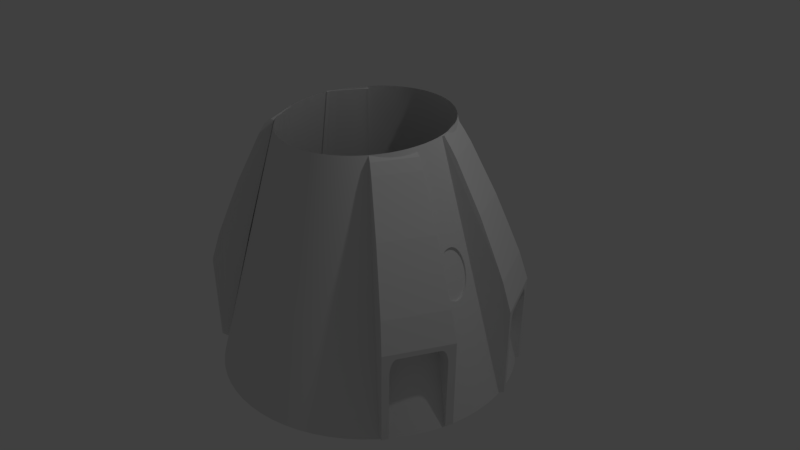 # Source: NewDragon6.blend  (saved by Blender 2.78.0; exported with 4.5.12 LTS)
import bpy
from mathutils import Matrix  # noqa: F401  (used for matrix-valued properties, if any)

bpy.ops.wm.read_factory_settings(use_empty=True)
scene = bpy.context.scene
scene.name = 'Scene'

# ---- collections
col_collection_1 = bpy.data.collections.new('Collection 1'); scene.collection.children.link(col_collection_1)

# ---- materials (node trees are filled in below, after node groups)
mat_material_001 = bpy.data.materials.new('Material.001')
mat_material_001.alpha_threshold = 0.0
mat_material_001.use_transparent_shadow = False
mat_material_001.roughness = 0.5
mat_material_001.line_color = (0.0, 0.0, 0.0, 1.0)
mat_material = bpy.data.materials.new('Material')
mat_material.alpha_threshold = 0.0
mat_material.use_transparent_shadow = False
mat_material.roughness = 0.5
mat_material.line_color = (0.0, 0.0, 0.0, 1.0)

# ---- material node trees

# ---- world
world_world = bpy.data.worlds.new('World'); scene.world = world_world
world_world.color = (0.05088, 0.05088, 0.05088)
world_world.use_sun_shadow = False
world_world.sun_shadow_jitter_overblur = 0.0
world_world.cycles.sampling_method = 'MANUAL'

# ---- cameras
cam_camera = bpy.data.cameras.new('Camera')
cam_camera.clip_end = 100.0
cam_camera.lens = 35.0
cam_camera.sensor_width = 32.0
cam_camera.sensor_height = 18.0
cam_camera.ortho_scale = 7.314
cam_camera.dof.focus_distance = 0.0
cam_camera.dof.aperture_fstop = 128.0

# ---- lights
light_lamp = bpy.data.lights.new('Lamp', 'POINT')
light_lamp.transmission_factor = 0.0
light_lamp.cutoff_distance = 30.0
light_lamp.energy = 100.0
light_lamp.shadow_buffer_clip_start = 1.001
light_lamp.shadow_soft_size = 0.1
light_lamp.shadow_maximum_resolution = 0.006
light_lamp.use_absolute_resolution = True

# ---- meshes
me_cube_003 = bpy.data.meshes.new('Cube.003')
me_cube_003.from_pydata([(-0.9806, -0.7922, -0.6114), (-0.9806, -0.5971, -0.4199), (-0.9806, -0.782, -0.5519), (-0.9806, -0.754, -0.4983), (-0.9806, -0.7108, -0.456), (-0.9806, -0.6568, -0.4289), (-0.9806, 0.5974, -0.4274), (-0.9806, 0.7879, -0.6214), (-0.9806, 0.6569, -0.4372), (-0.9806, 0.7103, -0.465), (-0.9806, 0.7524, -0.5079), (-0.9806, 0.7791, -0.5618), (-0.6114, 1.0, -1.48), (-0.6114, -1.0, -1.48), (-1.09, -1.0, -1.48), (-1.126, 0.998, -1.479), (-1.022, 0.6171, 1.8), (-1.022, -0.6157, 1.8), (-1.222, -0.6057, 1.802), (-1.246, 0.6225, 1.804), (1.082, 1.0, -0.3683), (1.082, -1.0, -0.3512), (-0.9806, 0.7775, -1.48), (-0.9806, -0.8027, -1.48), (0.9264, -0.7108, -0.456), (0.8615, -0.754, -0.4983), (0.7812, -0.782, -0.5519), (0.9683, -0.6568, -0.4289), (0.6919, -0.7922, -0.6114), (0.8664, 0.7524, -0.5079), (0.9312, 0.7103, -0.465), (0.6939, 0.7879, -0.6214), (0.9829, -0.5971, -0.4199), (0.7846, 0.7791, -0.5618), (0.9869, 0.5974, -0.4274), (0.9727, 0.6569, -0.4372), (-0.6114, 0.7775, -1.48), (-0.6114, -0.8027, -1.48), (0.9838, 0.9316, 0.032), (0.9852, -0.9319, 0.0445), (0.6803, 0.8606, 0.4476), (0.6804, -0.8606, 0.4584), (0.3466, 0.7887, 0.8687), (0.3372, -0.7869, 0.8868), (-0.03438, 0.731, 1.206), (-0.04298, -0.7293, 1.221), (-0.4514, 0.6677, 1.577), (-0.4587, -0.6662, 1.588), (-0.9806, 0.6271, -0.4323), (-0.003931, 0.6569, -0.4372), (-0.9806, 0.6836, -0.4511), (-0.02469, 0.7103, -0.465), (-0.9806, 0.7313, -0.4864), (-0.0571, 0.7524, -0.5079), (-0.9806, 0.7658, -0.5348), (-0.09798, 0.7791, -0.5618), (-0.9806, 0.7835, -0.5916), (-0.1433, 0.7879, -0.6214), (0.001141, -0.5971, -0.4199), (-0.9806, -0.6269, -0.4244), (-0.9806, -0.6838, -0.4424), (-0.9806, -0.7324, -0.4772), (-0.9806, -0.768, -0.5251), (-0.9806, -0.7871, -0.5817), (-0.9806, 0.0001589, -0.4237), (-0.6114, -0.9013, -1.48), (-0.8057, 1.0, -1.48), (-0.6835, 0.642, 1.727), (-0.8057, -1.0, -1.48), (-0.6872, -0.6413, 1.732), (-1.0, 2.98e-07, -1.48), (-1.08, -0.8082, 0.1985), (-1.116, 0.8062, 0.2002), (-1.022, 0.0006922, 1.8), (-1.054, 0.6171, 1.8), (-1.054, -0.6157, 1.8), (-1.145, -0.008459, 1.803), (0.2354, 1.0, -0.9243), (0.2354, -1.0, -0.9158), (1.082, -2.384e-07, -0.3598), (-0.9806, -0.01257, -1.48), (0.8213, -0.768, -0.5251), (0.9474, -0.6838, -0.4424), (0.7365, -0.7871, -0.5817), (0.8988, 0.7313, -0.4864), (0.7393, 0.7835, -0.5916), (0.9756, -0.6269, -0.4244), (0.894, -0.7324, -0.4772), (0.8255, 0.7658, -0.5348), (0.952, 0.6836, -0.4511), (0.04129, 0.7827, -1.051), (-0.796, 0.7775, -1.48), (0.9798, 0.6271, -0.4323), (-0.796, -0.8027, -1.48), (0.9849, 0.0001589, -0.4237), (0.04027, -0.7974, -1.046), (-0.9806, 0.7827, -1.051), (-0.006145, -0.6568, -0.4289), (-0.09972, -0.782, -0.5519), (-0.6114, 0.8888, -1.48), (-0.02709, -0.7108, -0.456), (-0.1443, -0.7922, -0.6114), (-0.9806, -0.7974, -1.046), (-0.05955, -0.754, -0.4983), (0.003155, 0.5974, -0.4274), (1.033, 0.9658, -0.1682), (1.034, -0.9659, -0.1534), (0.9845, -0.0001335, 0.03825), (0.832, 0.8961, 0.2398), (0.8328, -0.8963, 0.2514), (0.6803, -3.636e-06, 0.453), (0.5134, 0.8247, 0.6581), (0.5088, -0.8238, 0.6726), (0.3419, 0.0008972, 0.8777), (0.1561, 0.7598, 1.038), (0.1471, -0.7581, 1.054), (-0.03868, 0.0008255, 1.214), (-0.2429, 0.6993, 1.392), (-0.2509, -0.6978, 1.404), (-0.4551, 0.0007048, 1.582), (-0.6854, 0.0003522, 1.73), (-0.2469, 0.0007651, 1.398), (0.1516, 0.0008613, 1.046), (0.5111, 0.0004468, 0.6654), (0.8324, -6.858e-05, 0.2456), (-0.4697, 0.7827, -1.051), (-0.04332, -0.7324, -0.4772), (-0.07963, -0.768, -0.5251), (0.002148, 0.0001589, -0.4237), (-0.01662, -0.6838, -0.4424), (-0.122, -0.7871, -0.5817), (-0.4702, -0.7974, -1.046), (-0.002502, -0.6269, -0.4244), (1.033, -6.688e-05, -0.1608), (-0.99, 1.788e-07, 0.1985), (-1.054, 0.0006925, 1.8), (-0.1207, 0.7835, -0.5916), (-0.07754, 0.7658, -0.5348), (-0.0409, 0.7313, -0.4864), (-0.01431, 0.6836, -0.4511), (-0.000388, 0.6271, -0.4323), (0.8535, 0.9011, 0.2104), (0.8777, -0.9068, 0.1904), (-1.0, 0.2243, -1.48), (-1.194, 0.1519, 1.805), (-0.99, 0.1976, 0.1985), (-1.16, -0.1662, 1.804), (-0.99, -0.1929, 0.1985), (-1.0, -0.2026, -1.48), (-1.0, 0.4047, -1.48), (-1.188, 0.3064, 1.805), (-0.99, 0.3584, 0.1985), (-1.0, -0.3943, -1.48), (-0.99, -0.3636, 0.1985), (-1.149, -0.3186, 1.803), (-1.019, 0.5513, -1.48), (-1.189, 0.4052, 1.804), (-1.009, 0.4991, 0.1985), (-1.195, -0.4504, 1.805), (-1.009, -0.5803, 0.1985), (-1.019, -0.6896, -1.48), (-1.037, 0.7693, -1.48), (-1.226, 0.4991, 1.805), (-1.027, 0.6493, 0.1985), (-1.037, -0.8418, -1.48), (-1.027, -0.6947, 0.1985), (-1.188, -0.5329, 1.803)], [], [(140, 49, 35, 92), (139, 51, 30, 89), (138, 53, 29, 84), (137, 55, 33, 88), (136, 57, 31, 85), (12, 99, 36, 91, 22, 80, 23, 93, 37, 65, 13, 68, 14, 164, 160, 152, 148, 70, 143, 149, 155, 161, 15, 66), (135, 76, 146, 154, 158, 166, 18, 75), (12, 77, 20, 79, 21, 78, 13, 65, 37, 95, 28, 83, 26, 81, 25, 87, 24, 82, 27, 86, 32, 94, 34, 92, 35, 89, 30, 84, 29, 88, 33, 85, 31, 90, 36, 99), (13, 78, 21, 106, 39, 142, 71, 14, 68), (134, 76, 144, 145), (16, 67, 46, 117, 44, 114, 42, 111, 40, 108, 141, 72, 19, 74), (133, 105, 38, 107), (22, 96, 7, 56, 11, 54, 10, 52, 9, 50, 8, 48, 6, 64, 1, 59, 5, 60, 4, 61, 3, 62, 2, 63, 0, 102, 23, 80), (132, 59, 1, 58), (131, 101, 28, 95), (130, 63, 2, 98), (129, 60, 5, 97), (128, 64, 6, 104), (127, 62, 3, 103), (126, 61, 4, 100), (125, 96, 22, 91), (124, 108, 40, 110), (123, 111, 42, 113), (122, 114, 44, 116), (121, 117, 46, 119), (120, 67, 16, 73), (69, 120, 73, 17), (47, 119, 120, 69), (119, 46, 67, 120), (118, 121, 119, 47), (45, 116, 121, 118), (116, 44, 117, 121), (115, 122, 116, 45), (43, 113, 122, 115), (113, 42, 114, 122), (112, 123, 113, 43), (41, 110, 123, 112), (110, 40, 111, 123), (109, 124, 110, 41), (39, 107, 124, 109, 142), (107, 38, 141, 108, 124), (90, 125, 91, 36), (31, 57, 125, 90), (57, 7, 96, 125), (87, 126, 100, 24), (25, 103, 126, 87), (103, 3, 61, 126), (81, 127, 103, 25), (26, 98, 127, 81), (98, 2, 62, 127), (94, 128, 104, 34), (32, 58, 128, 94), (58, 1, 64, 128), (82, 129, 97, 27), (24, 100, 129, 82), (100, 4, 60, 129), (83, 130, 98, 26), (28, 101, 130, 83), (101, 0, 63, 130), (93, 131, 95, 37), (23, 102, 131, 93), (102, 0, 101, 131), (86, 132, 58, 32), (27, 97, 132, 86), (97, 5, 59, 132), (106, 133, 107, 39), (21, 79, 133, 106), (79, 20, 105, 133), (70, 134, 145, 143), (14, 71, 165, 164), (71, 18, 166, 165), (73, 135, 75, 17), (16, 74, 135, 73), (74, 19, 162, 156, 150, 144, 76, 135), (55, 136, 85, 33), (11, 56, 136, 55), (56, 7, 57, 136), (53, 137, 88, 29), (10, 54, 137, 53), (54, 11, 55, 137), (51, 138, 84, 30), (9, 52, 138, 51), (52, 10, 53, 138), (49, 139, 89, 35), (8, 50, 139, 49), (50, 9, 51, 139), (104, 140, 92, 34), (6, 48, 140, 104), (48, 8, 49, 140), (72, 141, 38, 105, 20, 77, 12, 66, 15), (71, 142, 109, 41, 112, 43, 115, 45, 118, 47, 69, 17, 75, 18), (145, 144, 150, 151), (143, 145, 151, 149), (147, 146, 76, 134), (148, 147, 134, 70), (151, 150, 156, 157), (149, 151, 157, 155), (153, 154, 146, 147), (152, 153, 147, 148), (155, 157, 163, 161), (157, 156, 162, 163), (159, 158, 154, 153), (160, 159, 153, 152), (163, 162, 19, 72), (161, 163, 72, 15), (165, 166, 158, 159), (164, 165, 159, 160)])
me_cube_003.materials.append(mat_material_001)
me_cube_003.use_remesh_preserve_volume = False
me_cube_003.use_remesh_preserve_attributes = False
me_cube_003.use_mirror_vertex_groups = False
me_cube_003.update()
me_cube_002 = bpy.data.meshes.new('Cube.002')
me_cube_002.from_pydata([(-0.9806, -0.7922, -0.6114), (-0.9806, -0.5971, -0.4199), (-0.9806, -0.782, -0.5519), (-0.9806, -0.754, -0.4983), (-0.9806, -0.7108, -0.456), (-0.9806, -0.6568, -0.4289), (-0.9806, 0.5974, -0.4274), (-0.9806, 0.7879, -0.6214), (-0.9806, 0.6569, -0.4372), (-0.9806, 0.7103, -0.465), (-0.9806, 0.7524, -0.5079), (-0.9806, 0.7791, -0.5618), (-0.6114, 1.0, -1.48), (-0.6114, -1.0, -1.48), (-1.09, -1.0, -1.48), (-1.09, 1.0, -1.48), (-1.022, 0.6171, 1.8), (-1.022, -0.6157, 1.8), (-1.176, -0.6157, 1.8), (-1.176, 0.6171, 1.8), (1.082, 1.0, -0.3683), (1.082, -1.0, -0.3512), (-0.9806, 0.7775, -1.48), (-0.9806, -0.8027, -1.48), (0.9264, -0.7108, -0.456), (0.8615, -0.754, -0.4983), (0.7812, -0.782, -0.5519), (0.9683, -0.6568, -0.4289), (0.6919, -0.7922, -0.6114), (0.8664, 0.7524, -0.5079), (0.9312, 0.7103, -0.465), (0.6939, 0.7879, -0.6214), (0.9829, -0.5971, -0.4199), (0.7846, 0.7791, -0.5618), (0.9869, 0.5974, -0.4274), (0.9727, 0.6569, -0.4372), (-0.6114, 0.7775, -1.48), (-0.6114, -0.8027, -1.48), (0.9838, 0.9316, 0.032), (0.9852, -0.9319, 0.0445), (0.6803, 0.8606, 0.4476), (0.6804, -0.8606, 0.4584), (0.3466, 0.7887, 0.8687), (0.3372, -0.7869, 0.8868), (-0.03438, 0.731, 1.206), (-0.04298, -0.7293, 1.221), (-0.4514, 0.6677, 1.577), (-0.4587, -0.6662, 1.588), (-0.9806, 0.6271, -0.4323), (-0.003931, 0.6569, -0.4372), (-0.9806, 0.6836, -0.4511), (-0.02469, 0.7103, -0.465), (-0.9806, 0.7313, -0.4864), (-0.0571, 0.7524, -0.5079), (-0.9806, 0.7658, -0.5348), (-0.09798, 0.7791, -0.5618), (-0.9806, 0.7835, -0.5916), (-0.1433, 0.7879, -0.6214), (0.001141, -0.5971, -0.4199), (-0.9806, -0.6269, -0.4244), (-0.9806, -0.6838, -0.4424), (-0.9806, -0.7324, -0.4772), (-0.9806, -0.768, -0.5251), (-0.9806, -0.7871, -0.5817), (-0.9806, 0.0001589, -0.4237), (-0.6114, -0.9013, -1.48), (-0.8057, 1.0, -1.48), (-0.6835, 0.642, 1.727), (-0.8057, -1.0, -1.48), (-0.6872, -0.6413, 1.732), (-1.0, 2.98e-07, -1.48), (-1.08, -0.8082, 0.1985), (-1.08, 0.8082, 0.1985), (-1.022, 0.0006922, 1.8), (-1.054, 0.6171, 1.8), (-1.054, -0.6157, 1.8), (-1.087, 0.0006927, 1.8), (0.2354, 1.0, -0.9243), (0.2354, -1.0, -0.9158), (1.082, -2.384e-07, -0.3598), (-0.9806, -0.01257, -1.48), (0.8213, -0.768, -0.5251), (0.9474, -0.6838, -0.4424), (0.7365, -0.7871, -0.5817), (0.8988, 0.7313, -0.4864), (0.7393, 0.7835, -0.5916), (0.9756, -0.6269, -0.4244), (0.894, -0.7324, -0.4772), (0.8255, 0.7658, -0.5348), (0.952, 0.6836, -0.4511), (0.04129, 0.7827, -1.051), (-0.796, 0.7775, -1.48), (0.9798, 0.6271, -0.4323), (-0.796, -0.8027, -1.48), (0.9849, 0.0001589, -0.4237), (0.04027, -0.7974, -1.046), (-0.9806, 0.7827, -1.051), (-0.006145, -0.6568, -0.4289), (-0.09972, -0.782, -0.5519), (-0.6114, 0.8888, -1.48), (-0.02709, -0.7108, -0.456), (-0.1443, -0.7922, -0.6114), (-0.9806, -0.7974, -1.046), (-0.05955, -0.754, -0.4983), (0.003155, 0.5974, -0.4274), (1.033, 0.9658, -0.1682), (1.034, -0.9659, -0.1534), (0.9845, -0.0001335, 0.03825), (0.832, 0.8961, 0.2398), (0.8328, -0.8963, 0.2514), (0.6803, -3.636e-06, 0.453), (0.5134, 0.8247, 0.6581), (0.5088, -0.8238, 0.6726), (0.3419, 0.0008972, 0.8777), (0.1561, 0.7598, 1.038), (0.1471, -0.7581, 1.054), (-0.03868, 0.0008255, 1.214), (-0.2429, 0.6993, 1.392), (-0.2509, -0.6978, 1.404), (-0.4551, 0.0007048, 1.582), (-0.6854, 0.0003522, 1.73), (-0.2469, 0.0007651, 1.398), (0.1516, 0.0008613, 1.046), (0.5111, 0.0004468, 0.6654), (0.8324, -6.858e-05, 0.2456), (-0.4697, 0.7827, -1.051), (-0.04332, -0.7324, -0.4772), (-0.07963, -0.768, -0.5251), (0.002148, 0.0001589, -0.4237), (-0.01662, -0.6838, -0.4424), (-0.122, -0.7871, -0.5817), (-0.4702, -0.7974, -1.046), (-0.002502, -0.6269, -0.4244), (1.033, -6.688e-05, -0.1608), (-0.99, 1.788e-07, 0.1985), (-1.054, 0.0006925, 1.8), (-0.1207, 0.7835, -0.5916), (-0.07754, 0.7658, -0.5348), (-0.0409, 0.7313, -0.4864), (-0.01431, 0.6836, -0.4511), (-0.000388, 0.6271, -0.4323), (0.8535, 0.9011, 0.2104), (0.8777, -0.9068, 0.1904), (-1.0, 0.2243, -1.48), (-1.087, 0.1716, 1.8), (-0.99, 0.1976, 0.1985), (-1.087, -0.1824, 1.8), (-0.99, -0.1929, 0.1985), (-1.0, -0.2026, -1.48), (-1.0, 0.4047, -1.48), (-1.087, 0.3129, 1.8), (-0.99, 0.3584, 0.1985), (-1.0, -0.3943, -1.48), (-0.99, -0.3636, 0.1985), (-1.087, -0.3323, 1.8), (-1.019, 0.5513, -1.48), (-1.105, 0.4476, 1.8), (-1.009, 0.4991, 0.1985), (-1.105, -0.4703, 1.8), (-1.009, -0.5803, 0.1985), (-1.019, -0.6896, -1.48), (-1.037, 0.7693, -1.48), (-1.124, 0.5299, 1.8), (-1.027, 0.6493, 0.1985), (-1.037, -0.8418, -1.48), (-1.027, -0.6947, 0.1985), (-1.124, -0.547, 1.8)], [], [(140, 49, 35, 92), (139, 51, 30, 89), (138, 53, 29, 84), (137, 55, 33, 88), (136, 57, 31, 85), (12, 99, 36, 91, 22, 80, 23, 93, 37, 65, 13, 68, 14, 164, 160, 152, 148, 70, 143, 149, 155, 161, 15, 66), (135, 76, 146, 154, 158, 166, 18, 75), (12, 77, 20, 79, 21, 78, 13, 65, 37, 95, 28, 83, 26, 81, 25, 87, 24, 82, 27, 86, 32, 94, 34, 92, 35, 89, 30, 84, 29, 88, 33, 85, 31, 90, 36, 99), (13, 78, 21, 106, 39, 142, 71, 14, 68), (134, 76, 144, 145), (16, 67, 46, 117, 44, 114, 42, 111, 40, 108, 141, 72, 19, 74), (133, 105, 38, 107), (22, 96, 7, 56, 11, 54, 10, 52, 9, 50, 8, 48, 6, 64, 1, 59, 5, 60, 4, 61, 3, 62, 2, 63, 0, 102, 23, 80), (132, 59, 1, 58), (131, 101, 28, 95), (130, 63, 2, 98), (129, 60, 5, 97), (128, 64, 6, 104), (127, 62, 3, 103), (126, 61, 4, 100), (125, 96, 22, 91), (124, 108, 40, 110), (123, 111, 42, 113), (122, 114, 44, 116), (121, 117, 46, 119), (120, 67, 16, 73), (69, 120, 73, 17), (47, 119, 120, 69), (119, 46, 67, 120), (118, 121, 119, 47), (45, 116, 121, 118), (116, 44, 117, 121), (115, 122, 116, 45), (43, 113, 122, 115), (113, 42, 114, 122), (112, 123, 113, 43), (41, 110, 123, 112), (110, 40, 111, 123), (109, 124, 110, 41), (39, 107, 124, 109, 142), (107, 38, 141, 108, 124), (90, 125, 91, 36), (31, 57, 125, 90), (57, 7, 96, 125), (87, 126, 100, 24), (25, 103, 126, 87), (103, 3, 61, 126), (81, 127, 103, 25), (26, 98, 127, 81), (98, 2, 62, 127), (94, 128, 104, 34), (32, 58, 128, 94), (58, 1, 64, 128), (82, 129, 97, 27), (24, 100, 129, 82), (100, 4, 60, 129), (83, 130, 98, 26), (28, 101, 130, 83), (101, 0, 63, 130), (93, 131, 95, 37), (23, 102, 131, 93), (102, 0, 101, 131), (86, 132, 58, 32), (27, 97, 132, 86), (97, 5, 59, 132), (106, 133, 107, 39), (21, 79, 133, 106), (79, 20, 105, 133), (70, 134, 145, 143), (14, 71, 165, 164), (71, 18, 166, 165), (73, 135, 75, 17), (16, 74, 135, 73), (74, 19, 162, 156, 150, 144, 76, 135), (55, 136, 85, 33), (11, 56, 136, 55), (56, 7, 57, 136), (53, 137, 88, 29), (10, 54, 137, 53), (54, 11, 55, 137), (51, 138, 84, 30), (9, 52, 138, 51), (52, 10, 53, 138), (49, 139, 89, 35), (8, 50, 139, 49), (50, 9, 51, 139), (104, 140, 92, 34), (6, 48, 140, 104), (48, 8, 49, 140), (72, 141, 38, 105, 20, 77, 12, 66, 15), (71, 142, 109, 41, 112, 43, 115, 45, 118, 47, 69, 17, 75, 18), (145, 144, 150, 151), (143, 145, 151, 149), (147, 146, 76, 134), (148, 147, 134, 70), (151, 150, 156, 157), (149, 151, 157, 155), (153, 154, 146, 147), (152, 153, 147, 148), (155, 157, 163, 161), (157, 156, 162, 163), (159, 158, 154, 153), (160, 159, 153, 152), (163, 162, 19, 72), (161, 163, 72, 15), (165, 166, 158, 159), (164, 165, 159, 160)])
me_cube_002.materials.append(mat_material_001)
me_cube_002.use_remesh_preserve_volume = False
me_cube_002.use_remesh_preserve_attributes = False
me_cube_002.use_mirror_vertex_groups = False
me_cube_002.update()
me_cone = bpy.data.meshes.new('Cone')
me_cone.from_pydata([(-0.7399, 1.183, 0.362), (0.0004848, 1.381, 0.3816), (0.04216, 1.383, 0.3755), (0.08223, 1.387, 0.3574), (0.1192, 1.395, 0.3279), (0.1515, 1.405, 0.2883), (0.1781, 1.418, 0.2401), (0.1978, 1.432, 0.1851), (0.21, 1.447, 0.1253), (0.2141, 1.463, 0.06323), (0.21, 1.48, 0.001127), (0.1978, 1.495, -0.05859), (0.1781, 1.509, -0.1136), (0.1515, 1.522, -0.1619), (0.1192, 1.532, -0.2015), (0.08223, 1.54, -0.2309), (0.04216, 1.544, -0.249), (0.0004848, 1.546, -0.2551), (-0.04119, 1.544, -0.249), (-0.08126, 1.54, -0.2309), (-0.1182, 1.532, -0.2015), (-0.1506, 1.522, -0.1619), (-0.1771, 1.509, -0.1136), (-0.1969, 1.495, -0.05859), (-0.209, 1.48, 0.001127), (-0.2131, 1.463, 0.06323), (-0.209, 1.447, 0.1253), (-0.1969, 1.432, 0.1851), (-0.1771, 1.418, 0.2401), (-0.1506, 1.405, 0.2883), (-0.1182, 1.395, 0.3279), (-0.08126, 1.387, 0.3574), (-0.04119, 1.383, 0.3755), (-0.7054, 1.206, 0.3559), (-0.6739, 1.231, 0.3379), (-0.6466, 1.257, 0.3086), (-0.6246, 1.283, 0.2691), (-0.6088, 1.308, 0.221), (-0.5997, 1.331, 0.166), (-0.5977, 1.351, 0.1064), (-0.6029, 1.367, 0.04446), (-0.6151, 1.379, -0.01754), (-0.6337, 1.386, -0.07716), (-0.6582, 1.389, -0.1321), (-0.6875, 1.385, -0.1803), (-0.7205, 1.377, -0.2199), (-0.756, 1.364, -0.2493), (-0.7925, 1.347, -0.2674), (-0.8288, 1.327, -0.2735), (-0.8633, 1.303, -0.2675), (-0.8948, 1.278, -0.2494), (-0.9221, 1.252, -0.2201), (-0.944, 1.226, -0.1806), (-0.9599, 1.201, -0.1325), (-0.9689, 1.178, -0.07758), (-0.9709, 1.158, -0.01798), (-0.9657, 1.142, 0.04401), (-0.9536, 1.13, 0.106), (-0.9349, 1.123, 0.1656), (-0.9105, 1.121, 0.2206), (-0.8812, 1.124, 0.2688), (-0.8482, 1.132, 0.3083), (-0.8127, 1.145, 0.3377), (-0.7761, 1.162, 0.3559), (0.7306, 1.182, 0.362), (0.7677, 1.163, 0.3559), (0.8049, 1.148, 0.3379), (0.841, 1.136, 0.3086), (0.8744, 1.129, 0.2691), (0.9039, 1.127, 0.221), (0.9283, 1.13, 0.166), (0.9467, 1.138, 0.1064), (0.9585, 1.151, 0.04446), (0.9631, 1.167, -0.01754), (0.9604, 1.187, -0.07716), (0.9505, 1.209, -0.1321), (0.9337, 1.233, -0.1803), (0.9108, 1.259, -0.2199), (0.8825, 1.283, -0.2493), (0.85, 1.307, -0.2674), (0.8145, 1.329, -0.2735), (0.7774, 1.348, -0.2675), (0.7401, 1.364, -0.2494), (0.7041, 1.375, -0.2201), (0.6707, 1.382, -0.1806), (0.6412, 1.384, -0.1325), (0.6168, 1.381, -0.07758), (0.5983, 1.373, -0.01798), (0.5866, 1.361, 0.04401), (0.582, 1.344, 0.106), (0.5847, 1.325, 0.1656), (0.5946, 1.302, 0.2206), (0.6114, 1.278, 0.2688), (0.6343, 1.253, 0.3083), (0.6626, 1.228, 0.3377), (0.6951, 1.204, 0.3559), (1.381, -0.01359, 0.3704), (1.383, -0.05526, 0.3643), (1.388, -0.09533, 0.3463), (1.396, -0.1323, 0.3169), (1.407, -0.1646, 0.2774), (1.42, -0.1912, 0.2293), (1.435, -0.2109, 0.1744), (1.45, -0.2231, 0.1148), (1.467, -0.2272, 0.05282), (1.484, -0.2231, -0.009178), (1.499, -0.2109, -0.0688), (1.514, -0.1912, -0.1238), (1.527, -0.1646, -0.1719), (1.537, -0.1322, -0.2115), (1.545, -0.0953, -0.2409), (1.549, -0.05523, -0.259), (1.551, -0.01356, -0.2652), (1.549, 0.02811, -0.2591), (1.544, 0.06818, -0.2411), (1.536, 0.1051, -0.2117), (1.525, 0.1375, -0.1723), (1.512, 0.164, -0.1241), (1.498, 0.1838, -0.06922), (1.482, 0.1959, -0.00962), (1.465, 0.2, 0.05237), (1.449, 0.1959, 0.1144), (1.433, 0.1838, 0.174), (1.418, 0.164, 0.2289), (1.406, 0.1375, 0.2771), (1.395, 0.1051, 0.3167), (1.388, 0.06815, 0.3461), (1.383, 0.02808, 0.3642), (-1.379, -0.008377, 0.3704), (-1.383, 0.03317, 0.3643), (-1.39, 0.07296, 0.3463), (-1.399, 0.1095, 0.3169), (-1.412, 0.1413, 0.2774), (-1.426, 0.1673, 0.2293), (-1.441, 0.1863, 0.1744), (-1.458, 0.1977, 0.1148), (-1.475, 0.201, 0.05282), (-1.491, 0.1962, -0.009178), (-1.506, 0.1833, -0.0688), (-1.52, 0.1629, -0.1238), (-1.531, 0.1358, -0.1719), (-1.54, 0.103, -0.2115), (-1.546, 0.06572, -0.2409), (-1.549, 0.02548, -0.259), (-1.549, -0.01622, -0.2652), (-1.545, -0.05776, -0.2591), (-1.538, -0.09756, -0.2411), (-1.528, -0.1341, -0.2117), (-1.516, -0.1659, -0.1723), (-1.502, -0.1919, -0.1241), (-1.486, -0.2109, -0.06922), (-1.47, -0.2223, -0.00962), (-1.453, -0.2256, 0.05237), (-1.437, -0.2208, 0.1144), (-1.422, -0.2079, 0.174), (-1.408, -0.1875, 0.2289), (-1.396, -0.1604, 0.2771), (-1.388, -0.1276, 0.3167), (-1.382, -0.09031, 0.3461), (-1.379, -0.05007, 0.3642), (0.0, 1.95, -1.65), (0.1911, 1.941, -1.65), (0.3804, 1.913, -1.65), (0.5661, 1.866, -1.65), (0.7462, 1.802, -1.65), (0.9192, 1.72, -1.65), (1.083, 1.621, -1.65), (1.237, 1.507, -1.65), (1.379, 1.379, -1.65), (1.507, 1.237, -1.65), (1.621, 1.083, -1.65), (1.72, 0.9192, -1.65), (1.802, 0.7462, -1.65), (1.866, 0.5661, -1.65), (1.913, 0.3804, -1.65), (1.941, 0.1911, -1.65), (1.95, -3.177e-07, -1.65), (1.941, -0.1911, -1.65), (1.913, -0.3804, -1.65), (1.866, -0.5661, -1.65), (1.802, -0.7462, -1.65), (1.72, -0.9192, -1.65), (1.621, -1.083, -1.65), (1.507, -1.237, -1.65), (1.379, -1.379, -1.65), (1.237, -1.507, -1.65), (1.083, -1.621, -1.65), (0.9192, -1.72, -1.65), (0.7462, -1.802, -1.65), (0.5661, -1.866, -1.65), (0.3804, -1.913, -1.65), (0.1911, -1.941, -1.65), (-1.565e-06, -1.95, -1.65), (-0.1911, -1.941, -1.65), (-0.3804, -1.913, -1.65), (-0.5661, -1.866, -1.65), (-0.7462, -1.802, -1.65), (-0.9192, -1.72, -1.65), (-1.083, -1.621, -1.65), (-1.237, -1.507, -1.65), (-1.379, -1.379, -1.65), (-1.507, -1.237, -1.65), (-1.621, -1.083, -1.65), (-1.72, -0.9192, -1.65), (-1.802, -0.7462, -1.65), (-1.866, -0.5661, -1.65), (-1.913, -0.3804, -1.65), (-1.941, -0.1911, -1.65), (-1.95, -9.066e-07, -1.65), (-1.941, 0.1911, -1.65), (-1.913, 0.3804, -1.65), (-1.866, 0.5661, -1.65), (-1.802, 0.7462, -1.65), (-1.72, 0.9192, -1.65), (-1.621, 1.083, -1.65), (-1.507, 1.237, -1.65), (-1.379, 1.379, -1.65), (-1.237, 1.507, -1.65), (-1.083, 1.621, -1.65), (-0.9192, 1.72, -1.65), (-0.7462, 1.802, -1.65), (-0.5661, 1.866, -1.65), (-0.3804, 1.913, -1.65), (-0.1911, 1.941, -1.65), (0.2948, 1.482, 0.01075), (0.4387, 1.446, 0.01075), (0.5783, 1.396, 0.01075), (1.069, 1.069, 0.01075), (1.168, 0.9586, 0.01075), (1.256, 0.8395, 0.01075), (1.333, 0.7123, 0.01075), (1.396, 0.5783, 0.01075), (1.446, 0.4387, 0.01075), (1.482, 0.2948, 0.01075), (1.482, -0.2948, 0.01075), (1.446, -0.4387, 0.01075), (1.396, -0.5783, 0.01075), (1.333, -0.7123, 0.01075), (1.256, -0.8395, 0.01075), (1.168, -0.9586, 0.01075), (1.069, -1.069, 0.01075), (0.9586, -1.168, 0.01075), (0.8395, -1.256, 0.01075), (0.7123, -1.333, 0.01075), (0.5783, -1.396, 0.01075), (0.4387, -1.446, 0.01075), (0.2948, -1.482, 0.01075), (0.1481, -1.504, 0.01075), (-1.223e-06, -1.511, 0.01075), (-0.1481, -1.504, 0.01075), (-0.2948, -1.482, 0.01075), (-0.4387, -1.446, 0.01075), (-0.5783, -1.396, 0.01075), (-0.7123, -1.333, 0.01075), (-0.8395, -1.256, 0.01075), (-0.9586, -1.168, 0.01075), (-1.069, -1.069, 0.01075), (-1.168, -0.9586, 0.01075), (-1.256, -0.8395, 0.01075), (-1.333, -0.7123, 0.01075), (-1.396, -0.5783, 0.01075), (-1.446, -0.4387, 0.01075), (-1.482, -0.2948, 0.01075), (-1.482, 0.2948, 0.01075), (-1.446, 0.4387, 0.01075), (-1.396, 0.5783, 0.01075), (-1.333, 0.7123, 0.01075), (-1.256, 0.8395, 0.01075), (-1.168, 0.9586, 0.01075), (-1.069, 1.069, 0.01075), (-0.5783, 1.396, 0.01075), (-0.4387, 1.446, 0.01075), (-0.2948, 1.482, 0.01075), (-1.956e-08, 1.119, 1.493), (0.1097, 1.114, 1.493), (0.2184, 1.098, 1.493), (0.3249, 1.071, 1.493), (0.4284, 1.034, 1.493), (0.5277, 0.9872, 1.493), (0.6219, 0.9308, 1.493), (0.7101, 0.8653, 1.493), (0.7915, 0.7915, 1.493), (0.8653, 0.7101, 1.493), (0.9308, 0.6219, 1.493), (0.9872, 0.5277, 1.493), (1.034, 0.4284, 1.493), (1.071, 0.3249, 1.493), (1.098, 0.2184, 1.493), (1.114, 0.1097, 1.493), (1.119, -1.917e-07, 1.493), (1.114, -0.1097, 1.493), (1.098, -0.2184, 1.493), (1.071, -0.3249, 1.493), (1.034, -0.4284, 1.493), (0.9872, -0.5277, 1.493), (0.9308, -0.6219, 1.493), (0.8653, -0.7101, 1.493), (0.7915, -0.7915, 1.493), (0.7101, -0.8653, 1.493), (0.6219, -0.9308, 1.493), (0.5277, -0.9872, 1.493), (0.4284, -1.034, 1.493), (0.3249, -1.071, 1.493), (0.2184, -1.098, 1.493), (0.1097, -1.114, 1.493), (-9.181e-07, -1.119, 1.493), (-0.1097, -1.114, 1.493), (-0.2184, -1.098, 1.493), (-0.3249, -1.071, 1.493), (-0.4284, -1.034, 1.493), (-0.5277, -0.9872, 1.493), (-0.6219, -0.9308, 1.493), (-0.7101, -0.8653, 1.493), (-0.7915, -0.7915, 1.493), (-0.8653, -0.7101, 1.493), (-0.9308, -0.6219, 1.493), (-0.9872, -0.5277, 1.493), (-1.034, -0.4284, 1.493), (-1.071, -0.3249, 1.493), (-1.098, -0.2184, 1.493), (-1.114, -0.1097, 1.493), (-1.119, -5.297e-07, 1.493), (-1.114, 0.1097, 1.493), (-1.098, 0.2184, 1.493), (-1.071, 0.3249, 1.493), (-1.034, 0.4284, 1.493), (-0.9872, 0.5277, 1.493), (-0.9308, 0.6219, 1.493), (-0.8653, 0.7101, 1.493), (-0.7915, 0.7915, 1.493), (-0.7101, 0.8653, 1.493), (-0.6219, 0.9308, 1.493), (-0.5277, 0.9872, 1.493), (-0.4284, 1.034, 1.493), (-0.3249, 1.071, 1.493), (-0.2184, 1.098, 1.493), (-0.1097, 1.114, 1.493), (-2.062e-08, 1.075, 1.663), (0.1053, 1.069, 1.663), (0.2096, 1.054, 1.663), (0.312, 1.029, 1.661), (0.4115, 0.9935, 1.66), (0.5072, 0.949, 1.657), (0.5983, 0.8954, 1.654), (0.6838, 0.8332, 1.65), (0.763, 0.763, 1.646), (0.8351, 0.6853, 1.641), (0.8994, 0.601, 1.636), (0.9553, 0.5106, 1.63), (1.002, 0.4152, 1.624), (1.04, 0.3154, 1.617), (1.067, 0.2123, 1.61), (1.085, 0.1069, 1.603), (1.092, -1.875e-07, 1.596), (1.089, -0.1072, 1.589), (1.075, -0.2138, 1.582), (1.051, -0.3187, 1.574), (1.016, -0.4209, 1.567), (0.9716, -0.5193, 1.56), (0.9174, -0.613, 1.554), (0.8542, -0.7011, 1.547), (0.7825, -0.7825, 1.541), (0.703, -0.8566, 1.536), (0.6163, -0.9224, 1.531), (0.5235, -0.9794, 1.527), (0.4254, -1.027, 1.523), (0.3229, -1.064, 1.52), (0.2171, -1.092, 1.517), (0.1091, -1.108, 1.516), (-9.137e-07, -1.114, 1.515), (-0.1092, -1.108, 1.514), (-0.2173, -1.092, 1.515), (-0.3232, -1.065, 1.516), (-0.4259, -1.028, 1.518), (-0.5243, -0.9808, 1.521), (-0.6174, -0.924, 1.524), (-0.7043, -0.8582, 1.528), (-0.7842, -0.7842, 1.532), (-0.8562, -0.7027, 1.538), (-0.9197, -0.6145, 1.543), (-0.9741, -0.5207, 1.549), (-1.019, -0.422, 1.556), (-1.054, -0.3196, 1.562), (-1.078, -0.2144, 1.569), (-1.092, -0.1076, 1.577), (-1.095, -5.188e-07, 1.584), (-1.088, 0.1072, 1.591), (-1.071, 0.213, 1.598), (-1.043, 0.3163, 1.606), (-1.005, 0.4163, 1.613), (-0.9578, 0.512, 1.619), (-0.9016, 0.6024, 1.626), (-0.837, 0.6869, 1.632), (-0.7645, 0.7645, 1.638), (-0.6851, 0.8347, 1.643), (-0.5992, 0.8968, 1.647), (-0.5079, 0.9503, 1.652), (-0.412, 0.9946, 1.655), (-0.3123, 1.029, 1.658), (-0.2098, 1.055, 1.66), (-0.1054, 1.07, 1.662), (0.1379, 1.4, 0.4051), (0.2745, 1.38, 0.4051), (0.4084, 1.346, 0.4051), (0.5384, 1.3, 0.4051), (0.6632, 1.241, 0.4051), (0.7816, 1.17, 0.4051), (0.8925, 1.088, 0.4051), (0.9948, 0.9948, 0.4051), (1.088, 0.8925, 0.4051), (1.17, 0.7816, 0.4051), (1.241, 0.6632, 0.4051), (1.3, 0.5384, 0.4051), (1.346, 0.4084, 0.4051), (1.38, 0.2745, 0.4051), (1.4, 0.1379, 0.4051), (1.407, -2.353e-07, 0.4051), (1.4, -0.1379, 0.4051), (1.38, -0.2745, 0.4051), (1.346, -0.4084, 0.4051), (1.3, -0.5384, 0.4051), (1.241, -0.6632, 0.4051), (1.17, -0.7816, 0.4051), (1.088, -0.8925, 0.4051), (0.9948, -0.9948, 0.4051), (0.8925, -1.088, 0.4051), (0.7816, -1.17, 0.4051), (0.6632, -1.241, 0.4051), (0.5384, -1.3, 0.4051), (0.4084, -1.346, 0.4051), (0.2745, -1.38, 0.4051), (0.1379, -1.4, 0.4051), (-1.142e-06, -1.407, 0.4051), (-0.1379, -1.4, 0.4051), (-0.2745, -1.38, 0.4051), (-0.4084, -1.346, 0.4051), (-0.5384, -1.3, 0.4051), (-0.6632, -1.241, 0.4051), (-0.7816, -1.17, 0.4051), (-0.8925, -1.088, 0.4051), (-0.9948, -0.9948, 0.4051), (-1.088, -0.8925, 0.4051), (-1.17, -0.7816, 0.4051), (-1.241, -0.6632, 0.4051), (-1.3, -0.5384, 0.4051), (-1.346, -0.4084, 0.4051), (-1.38, -0.2745, 0.4051), (-1.4, -0.1379, 0.4051), (-1.407, -6.602e-07, 0.4051), (-1.4, 0.1379, 0.4051), (-1.38, 0.2745, 0.4051), (-1.346, 0.4084, 0.4051), (-1.3, 0.5384, 0.4051), (-1.241, 0.6632, 0.4051), (-1.17, 0.7816, 0.4051), (-1.088, 0.8925, 0.4051), (-0.9948, 0.9948, 0.4051), (-0.8925, 1.088, 0.4051), (-0.7816, 1.17, 0.4051), (-0.6632, 1.241, 0.4051), (-0.5384, 1.3, 0.4051), (-0.4084, 1.346, 0.4051), (-0.2745, 1.38, 0.4051), (-0.1379, 1.4, 0.4051), (-1.279e-08, 1.407, 0.4051), (0.1558, 1.582, -0.2867), (0.3101, 1.559, -0.2867), (0.4615, 1.521, -0.2867), (0.6084, 1.469, -0.2867), (0.7494, 1.402, -0.2867), (0.8832, 1.322, -0.2867), (1.009, 1.229, -0.2867), (1.124, 1.124, -0.2867), (1.229, 1.009, -0.2867), (1.322, 0.8832, -0.2867), (1.402, 0.7494, -0.2867), (1.469, 0.6084, -0.2867), (1.521, 0.4615, -0.2867), (1.559, 0.3101, -0.2867), (1.582, 0.1558, -0.2867), (1.59, -2.63e-07, -0.2867), (1.582, -0.1558, -0.2867), (1.559, -0.3101, -0.2867), (1.521, -0.4615, -0.2867), (1.469, -0.6084, -0.2867), (1.402, -0.7494, -0.2867), (1.322, -0.8832, -0.2867), (1.229, -1.009, -0.2867), (1.124, -1.124, -0.2867), (1.009, -1.229, -0.2867), (0.8832, -1.322, -0.2867), (0.7494, -1.402, -0.2867), (0.6084, -1.469, -0.2867), (0.4615, -1.521, -0.2867), (0.3101, -1.559, -0.2867), (0.1558, -1.582, -0.2867), (-1.285e-06, -1.59, -0.2867), (-0.1558, -1.582, -0.2867), (-0.3101, -1.559, -0.2867), (-0.4615, -1.521, -0.2867), (-0.6084, -1.469, -0.2867), (-0.7494, -1.402, -0.2867), (-0.8832, -1.322, -0.2867), (-1.009, -1.229, -0.2867), (-1.124, -1.124, -0.2867), (-1.229, -1.009, -0.2867), (-1.322, -0.8832, -0.2867), (-1.402, -0.7494, -0.2867), (-1.469, -0.6084, -0.2867), (-1.521, -0.4615, -0.2867), (-1.559, -0.3101, -0.2867), (-1.582, -0.1558, -0.2867), (-1.59, -7.431e-07, -0.2867), (-1.582, 0.1558, -0.2867), (-1.559, 0.3101, -0.2867), (-1.521, 0.4615, -0.2867), (-1.469, 0.6084, -0.2867), (-1.402, 0.7494, -0.2867), (-1.322, 0.8832, -0.2867), (-1.229, 1.009, -0.2867), (-1.124, 1.124, -0.2867), (-1.009, 1.229, -0.2867), (-0.8832, 1.322, -0.2867), (-0.7494, 1.402, -0.2867), (-0.6084, 1.469, -0.2867), (-0.4615, 1.521, -0.2867), (-0.3101, 1.559, -0.2867), (-0.1558, 1.582, -0.2867), (-8.484e-09, 1.59, -0.2867), (-1.293e-08, 1.401, 0.4275), (0.1373, 1.394, 0.4275), (0.2733, 1.374, 0.4275), (0.4067, 1.341, 0.4275), (0.5361, 1.294, 0.4275), (0.6604, 1.236, 0.4275), (0.7783, 1.165, 0.4275), (0.8888, 1.083, 0.4275), (0.9906, 0.9906, 0.4275), (1.083, 0.8888, 0.4275), (1.165, 0.7783, 0.4275), (1.236, 0.6604, 0.4275), (1.294, 0.5361, 0.4275), (1.341, 0.4067, 0.4275), (1.374, 0.2733, 0.4275), (1.394, 0.1373, 0.4275), (1.401, -2.344e-07, 0.4275), (1.394, -0.1373, 0.4275), (1.374, -0.2733, 0.4275), (1.341, -0.4067, 0.4275), (1.294, -0.5361, 0.4275), (1.236, -0.6604, 0.4275), (1.165, -0.7783, 0.4275), (1.083, -0.8888, 0.4275), (0.9906, -0.9906, 0.4275), (0.8888, -1.083, 0.4275), (0.7783, -1.165, 0.4275), (0.6604, -1.236, 0.4275), (0.5361, -1.294, 0.4275), (0.4067, -1.341, 0.4275), (0.2733, -1.374, 0.4275), (0.1373, -1.394, 0.4275), (-1.137e-06, -1.401, 0.4275), (-0.1373, -1.394, 0.4275), (-0.2733, -1.374, 0.4275), (-0.4067, -1.341, 0.4275), (-0.5361, -1.294, 0.4275), (-0.6604, -1.236, 0.4275), (-0.7783, -1.165, 0.4275), (-0.8888, -1.083, 0.4275), (-0.9906, -0.9906, 0.4275), (-1.083, -0.8888, 0.4275), (-1.165, -0.7783, 0.4275), (-1.236, -0.6604, 0.4275), (-1.294, -0.5361, 0.4275), (-1.341, -0.4067, 0.4275), (-1.374, -0.2733, 0.4275), (-1.394, -0.1373, 0.4275), (-1.401, -6.575e-07, 0.4275), (-1.394, 0.1373, 0.4275), (-1.374, 0.2733, 0.4275), (-1.341, 0.4067, 0.4275), (-1.294, 0.5361, 0.4275), (-1.236, 0.6604, 0.4275), (-1.165, 0.7783, 0.4275), (-1.083, 0.8888, 0.4275), (-0.9906, 0.9906, 0.4275), (-0.8888, 1.083, 0.4275), (-0.7783, 1.165, 0.4275), (-0.6604, 1.236, 0.4275), (-0.5361, 1.294, 0.4275), (-0.4067, 1.341, 0.4275), (-0.2733, 1.374, 0.4275), (-0.1373, 1.394, 0.4275), (0.1564, 1.588, -0.3075), (0.3112, 1.565, -0.3075), (0.4631, 1.527, -0.3075), (0.6105, 1.474, -0.3075), (0.752, 1.407, -0.3075), (0.8863, 1.326, -0.3075), (1.012, 1.233, -0.3075), (1.128, 1.128, -0.3075), (1.233, 1.012, -0.3075), (1.326, 0.8863, -0.3075), (1.407, 0.752, -0.3075), (1.474, 0.6105, -0.3075), (1.527, 0.4631, -0.3075), (1.565, 0.3112, -0.3075), (1.588, 0.1564, -0.3075), (1.595, -2.639e-07, -0.3075), (1.588, -0.1564, -0.3075), (1.565, -0.3112, -0.3075), (1.527, -0.4631, -0.3075), (1.474, -0.6105, -0.3075), (1.407, -0.752, -0.3075), (1.326, -0.8863, -0.3075), (1.233, -1.012, -0.3075), (1.128, -1.128, -0.3075), (1.012, -1.233, -0.3075), (0.8863, -1.326, -0.3075), (0.752, -1.407, -0.3075), (0.6105, -1.474, -0.3075), (0.4631, -1.527, -0.3075), (0.3112, -1.565, -0.3075), (0.1564, -1.588, -0.3075), (-1.289e-06, -1.595, -0.3075), (-0.1564, -1.588, -0.3075), (-0.3112, -1.565, -0.3075), (-0.4631, -1.527, -0.3075), (-0.6105, -1.474, -0.3075), (-0.752, -1.407, -0.3075), (-0.8863, -1.326, -0.3075), (-1.012, -1.233, -0.3075), (-1.128, -1.128, -0.3075), (-1.233, -1.012, -0.3075), (-1.326, -0.8863, -0.3075), (-1.407, -0.752, -0.3075), (-1.474, -0.6105, -0.3075), (-1.527, -0.4631, -0.3075), (-1.565, -0.3112, -0.3075), (-1.588, -0.1564, -0.3075), (-1.595, -7.456e-07, -0.3075), (-1.588, 0.1564, -0.3075), (-1.565, 0.3112, -0.3075), (-1.527, 0.4631, -0.3075), (-1.474, 0.6105, -0.3075), (-1.407, 0.752, -0.3075), (-1.326, 0.8863, -0.3075), (-1.233, 1.012, -0.3075), (-1.128, 1.128, -0.3075), (-1.012, 1.233, -0.3075), (-0.8863, 1.326, -0.3075), (-0.752, 1.407, -0.3075), (-0.6105, 1.474, -0.3075), (-0.4631, 1.527, -0.3075), (-0.3112, 1.565, -0.3075), (-0.1564, 1.588, -0.3075), (-8.354e-09, 1.595, -0.3075), (0.2846, 1.431, 0.2079), (0.5583, 1.348, 0.2079), (0.9256, 1.128, 0.2079), (1.032, 1.032, 0.2079), (1.431, 0.2846, 0.2079), (1.431, -0.2846, 0.2079), (-1.431, -0.2846, 0.2079), (-1.431, 0.2846, 0.2079), (-1.032, 1.032, 0.2079), (-0.9256, 1.128, 0.2079), (-0.5583, 1.348, 0.2079), (-0.2846, 1.431, 0.2079), (-0.2215, 1.493, 0.01075), (-1.014, 1.118, 0.01075), (-1.493, 0.2215, 0.01075), (1.493, 0.2215, 0.01075), (1.014, 1.118, 0.01075), (0.2215, 1.493, 0.01075), (0.06895, 1.404, 0.4051), (0.2062, 1.39, 0.4051), (0.6008, 1.27, 0.4051), (0.7224, 1.205, 0.4051), (0.8371, 1.129, 0.4051), (0.9437, 1.041, 0.4051), (1.39, 0.2062, 0.4051), (1.404, 0.06895, 0.4051), (1.404, -0.06895, 0.4051), (1.39, -0.2062, 0.4051), (-1.39, -0.2062, 0.4051), (-1.404, -0.06895, 0.4051), (-1.404, 0.06895, 0.4051), (-1.39, 0.2062, 0.4051), (-0.9437, 1.041, 0.4051), (-0.8371, 1.129, 0.4051), (-0.7224, 1.205, 0.4051), (-0.6008, 1.27, 0.4051), (-0.2062, 1.39, 0.4051), (-0.06895, 1.404, 0.4051), (0.3025, 1.521, -0.138), (0.5933, 1.432, -0.138), (0.9836, 1.199, -0.138), (1.096, 1.096, -0.138), (1.521, 0.3025, -0.138), (1.521, -0.3025, -0.138), (-1.521, -0.3025, -0.138), (-1.543, 0.152, -0.138), (-1.521, 0.3025, -0.138), (-1.096, 1.096, -0.138), (-0.9836, 1.198, -0.138), (-0.5933, 1.432, -0.138), (-0.3025, 1.521, -0.138), (0.07791, 1.586, -0.2867), (0.233, 1.571, -0.2867), (0.6789, 1.435, -0.2867), (0.8163, 1.362, -0.2867), (0.9459, 1.275, -0.2867), (1.066, 1.177, -0.2867), (1.571, 0.233, -0.2867), (1.586, 0.07791, -0.2867), (1.586, -0.07791, -0.2867), (1.571, -0.233, -0.2867), (-1.571, -0.233, -0.2867), (-1.586, -0.07791, -0.2867), (-1.586, 0.07791, -0.2867), (-1.571, 0.233, -0.2867), (-1.066, 1.177, -0.2867), (-0.9459, 1.275, -0.2867), (-0.8163, 1.362, -0.2867), (-0.6789, 1.435, -0.2867), (-0.233, 1.571, -0.2867), (-0.07791, 1.586, -0.2867), (-0.2138, 1.441, 0.2079), (-0.9786, 1.08, 0.2079), (-1.441, 0.2138, 0.2079), (-1.441, -0.2138, 0.2079), (1.441, -0.2138, 0.2079), (1.441, 0.2138, 0.2079), (0.9786, 1.08, 0.2079), (0.2138, 1.441, 0.2079), (0.2272, 1.532, -0.138), (1.04, 1.147, -0.138), (1.532, 0.2272, -0.138), (1.532, -0.2272, -0.138), (-1.532, -0.2272, -0.138), (-1.532, 0.2272, -0.138), (-1.04, 1.147, -0.138), (-0.6621, 1.4, -0.138), (-0.2272, 1.532, -0.138), (-0.8736, 1.32, -0.2623), (-0.8792, 1.316, -0.2591), (-0.8388, 1.343, -0.2685), (-0.9503, 1.236, -0.1774), (-0.9297, 1.264, -0.2163), (-0.9336, 1.259, -0.2088), (-0.9039, 1.293, -0.2449), (-0.9733, 1.186, -0.07653), (-0.9734, 1.185, -0.0753), (-0.9651, 1.209, -0.1298), (-0.9626, 1.214, -0.138), (-0.9687, 1.147, 0.04549), (-0.9718, 1.156, 0.01075), (-0.9743, 1.164, -0.01628), (-0.8562, 1.145, 0.3124), (-0.9392, 1.13, 0.1678), (-0.9568, 1.135, 0.1076), (-0.8879, 1.135, 0.2721), (-0.9161, 1.13, 0.2234), (-0.9226, 1.13, 0.2079), (-0.9275, 1.13, 0.1965), (-1.417, 0.07159, 0.3535), (-1.417, 0.06961, 0.3545), (-1.414, 0.0316, 0.3726), (-1.423, 0.1083, 0.3233), (-1.432, 0.1403, 0.283), (-1.433, 0.1411, 0.2814), (-1.442, 0.1665, 0.2336), (-1.454, 0.1857, 0.1777), (-1.447, 0.1753, 0.2079), (-1.468, 0.1972, 0.1175), (-1.484, 0.2006, 0.05537), (-1.501, 0.1956, -0.006389), (-1.497, 0.197, 0.01075), (-1.519, 0.1826, -0.06537), (-1.536, 0.1621, -0.1193), (-1.543, 0.1519, -0.1366), (-1.543, 0.1511, -0.138), (-1.551, 0.1348, -0.1666), (-1.563, 0.1018, -0.2053), (-1.569, 0.0771, -0.2242), (-1.573, 0.06438, -0.2338), (-1.579, 0.02395, -0.251), (-1.413, -0.01009, 0.3794), (-1.414, -6.634e-07, 0.3779), (-1.413, -0.05179, 0.3733), (-1.414, -0.06947, 0.3653), (-1.416, -0.09203, 0.3552), (-1.422, -0.1293, 0.3257), (-1.425, -0.1403, 0.3125), (-1.428, -0.162, 0.2857), (-1.437, -0.189, 0.2368), (-1.444, -0.1996, 0.2079), (-1.449, -0.2093, 0.1814), (-1.457, -0.2161, 0.1496), (-1.463, -0.2221, 0.1214), (-1.479, -0.2269, 0.05932), (-1.493, -0.2243, 0.01075), (-1.496, -0.2236, -0.002591), (-1.498, -0.2223, -0.009761), (-1.514, -0.2123, -0.06191), (-1.531, -0.1933, -0.1164), (-1.539, -0.1816, -0.138), (-1.571, -0.09921, -0.2324), (-1.561, -0.1357, -0.203), (-1.554, -0.1531, -0.1815), (-1.548, -0.1675, -0.1639), (-1.581, -7.392e-07, -0.2539), (-1.581, -0.01786, -0.2565), (-1.577, -0.0594, -0.2505), (-1.574, -0.07734, -0.2423), (-0.684, 1.247, 0.343), (-0.7158, 1.223, 0.3612), (-0.7507, 1.2, 0.3674), (-0.7281, 1.215, 0.3634), (-0.7873, 1.18, 0.3615), (-0.7881, 1.179, 0.3611), (-0.8222, 1.16, 0.3425), (-0.6725, 1.258, 0.3307), (-0.6553, 1.271, 0.313), (-0.8509, 1.147, 0.317), (-0.6315, 1.294, 0.2726), (-0.6142, 1.317, 0.2237), (-0.6196, 1.31, 0.2389), (-0.6185, 1.385, -0.01582), (-0.6061, 1.373, 0.04608), (-0.6132, 1.38, 0.01075), (-0.6378, 1.393, -0.07511), (-0.6604, 1.396, -0.1233), (-0.6633, 1.397, -0.1295), (-0.6689, 1.397, -0.138), (-0.6941, 1.396, -0.1769), (-0.729, 1.391, -0.2156), (-0.7417, 1.388, -0.2252), (-0.7653, 1.38, -0.2445), (-0.8022, 1.363, -0.2625), (-0.8133, 1.357, -0.2643), (-0.04119, 1.411, 0.3828), (-0.06941, 1.413, 0.3697), (-0.08126, 1.414, 0.3642), (-0.04119, 1.576, -0.2409), (0.0004848, 1.579, -0.2465), (-8.735e-09, 1.579, -0.2465), (-0.1182, 1.42, 0.3344), (-0.07712, 1.57, -0.2251), (-0.08126, 1.569, -0.2233), (-0.1506, 1.428, 0.2942), (-0.1404, 1.426, 0.3069), (-0.1506, 1.548, -0.1552), (-0.1182, 1.56, -0.1943), (-0.1771, 1.437, 0.2451), (-0.1771, 1.531, -0.1079), (-0.1602, 1.542, -0.138), (-0.1523, 1.547, -0.152), (-0.1969, 1.449, 0.1895), (-0.1903, 1.445, 0.2079), (-0.1969, 1.514, -0.05372), (-0.209, 1.463, 0.1294), (-0.209, 1.496, 0.005449), (-0.2131, 1.479, 0.06729), (-0.2094, 1.495, 0.01075), (-0.6012, 1.357, 0.1082), (-0.6039, 1.338, 0.1682), (-0.6113, 1.323, 0.2079), (0.0004848, 1.411, 0.3894), (0.04216, 1.411, 0.3828), (-1.269e-08, 1.411, 0.3893), (0.1192, 1.42, 0.3344), (0.0694, 1.413, 0.3701), (0.08223, 1.414, 0.3642), (0.1515, 1.428, 0.2942), (0.1404, 1.426, 0.3082), (0.1781, 1.437, 0.2451), (0.1978, 1.449, 0.1894), (0.1913, 1.445, 0.2079), (0.21, 1.463, 0.1294), (0.21, 1.496, 0.005414), (0.1978, 1.514, -0.05376), (0.1781, 1.531, -0.108), (0.1524, 1.547, -0.1537), (0.1612, 1.542, -0.138), (0.1515, 1.548, -0.1552), (0.1192, 1.559, -0.1944), (0.08223, 1.569, -0.2233), (0.07712, 1.57, -0.2255), (0.04216, 1.576, -0.2409), (0.743, 1.204, 0.3687), (0.7277, 1.214, 0.3662), (0.7796, 1.184, 0.3624), (0.708, 1.227, 0.3629), (0.676, 1.252, 0.345), (0.6713, 1.256, 0.3401), (0.6467, 1.275, 0.315), (0.6227, 1.298, 0.2749), (0.6172, 1.305, 0.2598), (0.605, 1.321, 0.2262), (0.6015, 1.328, 0.2079), (0.5943, 1.342, 0.1709), (0.5912, 1.361, 0.111), (0.5956, 1.377, 0.0489), (0.2141, 1.479, 0.06726), (0.6074, 1.389, -0.01304), (0.6029, 1.384, 0.01075), (0.2103, 1.495, 0.01075), (0.6263, 1.398, -0.07245), (0.6513, 1.402, -0.127), (0.6583, 1.402, -0.138), (0.6629, 1.402, -0.1453), (0.6816, 1.401, -0.1747), (0.7528, 1.386, -0.2426), (0.7896, 1.37, -0.2609), (0.7429, 1.39, -0.2343), (0.7161, 1.396, -0.2136), (0.7886, 1.18, 0.3579), (0.815, 1.165, 0.3434), (0.8489, 1.15, 0.3129), (0.8804, 1.14, 0.2724), (0.8523, 1.149, 0.3086), (0.9084, 1.135, 0.2234), (0.9317, 1.136, 0.1679), (0.9149, 1.136, 0.2079), (0.9331, 1.137, 0.1631), (0.949, 1.142, 0.1077), (0.9605, 1.154, 0.04552), (0.9634, 1.164, 0.01075), (0.9653, 1.176, -0.02902), (0.9656, 1.171, -0.01619), (0.9637, 1.193, -0.07537), (0.9549, 1.217, -0.1297), (0.9522, 1.222, -0.138), (0.9396, 1.244, -0.1771), (0.9311, 1.255, -0.1927), (0.9185, 1.272, -0.2156), (0.8924, 1.301, -0.2439), (0.8781, 1.314, -0.2519), (0.8612, 1.327, -0.2613), (0.8262, 1.35, -0.2672), (0.8134, 1.357, -0.265), (1.468, 0.196, 0.1194), (1.484, 0.2001, 0.05729), (1.442, 0.1641, 0.2352), (1.447, 0.1738, 0.2079), (1.454, 0.1839, 0.1795), (1.423, 0.1052, 0.3241), (1.432, 0.1376, 0.2842), (1.434, 0.1412, 0.2776), (1.417, 0.06963, 0.3529), (1.417, 0.06828, 0.354), (1.414, 0.02822, 0.3725), (1.414, -2.364e-07, 0.377), (1.413, -0.01345, 0.3788), (1.413, -0.05513, 0.3722), (1.416, -0.09521, 0.3536), (1.414, -0.06946, 0.3656), (1.422, -0.1321, 0.3238), (1.429, -0.1645, 0.2833), (1.424, -0.1403, 0.3138), (1.438, -0.1911, 0.2341), (1.45, -0.2109, 0.1785), (1.443, -0.2004, 0.2079), (1.456, -0.2159, 0.1534), (1.464, -0.223, 0.1184), (1.48, -0.2271, 0.05627), (1.497, 0.197, 0.01075), (1.501, 0.196, -0.004545), (1.498, -0.2222, -0.009298), (1.497, -0.223, -0.005563), (1.493, -0.2241, 0.01075), (1.518, 0.1839, -0.0637), (1.515, -0.2108, -0.06472), (1.536, 0.1641, -0.1179), (1.532, -0.1911, -0.1189), (1.543, 0.152, -0.1395), (1.543, 0.1528, -0.138), (1.551, 0.1376, -0.1655), (1.562, -0.1321, -0.2049), (1.549, -0.1645, -0.1661), (1.539, -0.1803, -0.138), (1.563, 0.1052, -0.2046), (1.571, -0.09518, -0.2339), (1.554, -0.153, -0.1796), (1.572, 0.06831, -0.2335), (1.57, 0.07713, -0.2266), (1.578, -0.0551, -0.2515), (1.574, -0.07733, -0.2417), (1.579, 0.02825, -0.2511), (1.581, -2.618e-07, -0.2549), (1.581, -0.01342, -0.2571), (-0.9599, 1.201, -0.1325), (-0.944, 1.226, -0.1806), (0.04216, 1.383, 0.3755), (0.0004848, 1.381, 0.3816), (-0.6337, 1.386, -0.07716), (-0.6151, 1.379, -0.01754), (0.08223, 1.387, 0.3574), (0.1192, 1.395, 0.3279), (-0.9221, 1.252, -0.2201), (0.1515, 1.405, 0.2883), (-0.6029, 1.367, 0.04446), (0.1781, 1.418, 0.2401), (0.1978, 1.432, 0.1851), (-0.8948, 1.278, -0.2494), (0.21, 1.447, 0.1253), (-0.5977, 1.351, 0.1064), (0.2141, 1.463, 0.06323), (0.21, 1.48, 0.001127), (-0.8633, 1.303, -0.2675), (0.1978, 1.495, -0.05859), (-0.5997, 1.331, 0.166), (0.1781, 1.509, -0.1136), (0.1515, 1.522, -0.1619), (-0.8288, 1.327, -0.2735), (0.1192, 1.532, -0.2015), (-0.6088, 1.308, 0.221), (0.08223, 1.54, -0.2309), (0.04216, 1.544, -0.249), (-0.7925, 1.347, -0.2674), (0.0004848, 1.546, -0.2551), (-0.6246, 1.283, 0.2691), (-0.04119, 1.544, -0.249), (-0.08126, 1.54, -0.2309), (-0.756, 1.364, -0.2493), (-0.1182, 1.532, -0.2015), (-0.6466, 1.257, 0.3086), (-0.1506, 1.522, -0.1619), (-0.1771, 1.509, -0.1136), (-0.7205, 1.377, -0.2199), (-0.1969, 1.495, -0.05859), (-0.6739, 1.231, 0.3379), (-0.209, 1.48, 0.001127), (-0.2131, 1.463, 0.06323), (-0.6875, 1.385, -0.1803), (-0.209, 1.447, 0.1253), (-0.7054, 1.206, 0.3559), (-0.1969, 1.432, 0.1851), (-0.1771, 1.418, 0.2401), (-0.6582, 1.389, -0.1321), (-0.1506, 1.405, 0.2883), (-0.1182, 1.395, 0.3279), (-0.7399, 1.183, 0.362), (-0.08126, 1.387, 0.3574), (-0.04119, 1.383, 0.3755), (-0.9689, 1.178, -0.07758), (-0.9709, 1.158, -0.01798), (-0.9657, 1.142, 0.04401), (-0.9536, 1.13, 0.106), (-0.9349, 1.123, 0.1656), (-0.9105, 1.121, 0.2206), (-0.8812, 1.124, 0.2688), (-0.8482, 1.132, 0.3083), (-0.8127, 1.145, 0.3377), (-0.7761, 1.162, 0.3559), (0.6412, 1.384, -0.1325), (0.6707, 1.382, -0.1806), (0.9604, 1.187, -0.07716), (0.9631, 1.167, -0.01754), (0.7041, 1.375, -0.2201), (0.9585, 1.151, 0.04446), (0.7401, 1.364, -0.2494), (0.9467, 1.138, 0.1064), (0.7774, 1.348, -0.2675), (0.9283, 1.13, 0.166), (0.8145, 1.329, -0.2735), (0.9039, 1.127, 0.221), (0.85, 1.307, -0.2674), (0.8744, 1.129, 0.2691), (0.8825, 1.283, -0.2493), (0.841, 1.136, 0.3086), (0.9108, 1.259, -0.2199), (0.8049, 1.148, 0.3379), (0.9337, 1.233, -0.1803), (0.7677, 1.163, 0.3559), (0.9505, 1.209, -0.1321), (0.7306, 1.182, 0.362), (0.6168, 1.381, -0.07758), (0.5983, 1.373, -0.01798), (0.5866, 1.361, 0.04401), (0.582, 1.344, 0.106), (0.5847, 1.325, 0.1656), (0.5946, 1.302, 0.2206), (0.6114, 1.278, 0.2688), (0.6343, 1.253, 0.3083), (0.6626, 1.228, 0.3377), (0.6951, 1.204, 0.3559), (1.512, 0.164, -0.1241), (1.525, 0.1375, -0.1723), (1.499, -0.2109, -0.0688), (1.484, -0.2231, -0.009178), (1.536, 0.1051, -0.2117), (1.467, -0.2272, 0.05282), (1.544, 0.06818, -0.2411), (1.45, -0.2231, 0.1148), (1.549, 0.02811, -0.2591), (1.435, -0.2109, 0.1744), (1.551, -0.01356, -0.2652), (1.42, -0.1912, 0.2293), (1.549, -0.05523, -0.259), (1.407, -0.1646, 0.2774), (1.545, -0.0953, -0.2409), (1.396, -0.1323, 0.3169), (1.537, -0.1322, -0.2115), (1.388, -0.09533, 0.3463), (1.527, -0.1646, -0.1719), (1.383, -0.05526, 0.3643), (1.514, -0.1912, -0.1238), (1.381, -0.01359, 0.3704), (1.498, 0.1838, -0.06922), (1.482, 0.1959, -0.00962), (1.465, 0.2, 0.05237), (1.449, 0.1959, 0.1144), (1.433, 0.1838, 0.174), (1.418, 0.164, 0.2289), (1.406, 0.1375, 0.2771), (1.395, 0.1051, 0.3167), (1.388, 0.06815, 0.3461), (1.383, 0.02808, 0.3642), (-1.502, -0.1919, -0.1241), (-1.516, -0.1659, -0.1723), (-1.506, 0.1833, -0.0688), (-1.491, 0.1962, -0.009178), (-1.528, -0.1341, -0.2117), (-1.475, 0.201, 0.05282), (-1.538, -0.09756, -0.2411), (-1.458, 0.1977, 0.1148), (-1.545, -0.05776, -0.2591), (-1.441, 0.1863, 0.1744), (-1.549, -0.01622, -0.2652), (-1.426, 0.1673, 0.2293), (-1.549, 0.02548, -0.259), (-1.412, 0.1413, 0.2774), (-1.546, 0.06572, -0.2409), (-1.399, 0.1095, 0.3169), (-1.54, 0.103, -0.2115), (-1.39, 0.07296, 0.3463), (-1.531, 0.1358, -0.1719), (-1.383, 0.03317, 0.3643), (-1.52, 0.1629, -0.1238), (-1.379, -0.008377, 0.3704), (-1.486, -0.2109, -0.06922), (-1.47, -0.2223, -0.00962), (-1.453, -0.2256, 0.05237), (-1.437, -0.2208, 0.1144), (-1.422, -0.2079, 0.174), (-1.408, -0.1875, 0.2289), (-1.396, -0.1604, 0.2771), (-1.388, -0.1276, 0.3167), (-1.382, -0.09031, 0.3461), (-1.379, -0.05007, 0.3642), (0.0, 1.95, -1.65), (0.1911, 1.941, -1.65), (0.3804, 1.913, -1.65), (0.5661, 1.866, -1.65), (0.7462, 1.802, -1.65), (0.9192, 1.72, -1.65), (1.083, 1.621, -1.65), (1.237, 1.507, -1.65), (1.379, 1.379, -1.65), (1.507, 1.237, -1.65), (1.621, 1.083, -1.65), (1.72, 0.9192, -1.65), (1.802, 0.7462, -1.65), (1.866, 0.5661, -1.65), (1.913, 0.3804, -1.65), (1.941, 0.1911, -1.65), (1.95, -3.177e-07, -1.65), (1.941, -0.1911, -1.65), (1.913, -0.3804, -1.65), (1.866, -0.5661, -1.65), (1.802, -0.7462, -1.65), (1.72, -0.9192, -1.65), (1.621, -1.083, -1.65), (1.507, -1.237, -1.65), (1.379, -1.379, -1.65), (1.237, -1.507, -1.65), (1.083, -1.621, -1.65), (0.9192, -1.72, -1.65), (0.7462, -1.802, -1.65), (0.5661, -1.866, -1.65), (0.3804, -1.913, -1.65), (0.1911, -1.941, -1.65), (-1.565e-06, -1.95, -1.65), (-0.1911, -1.941, -1.65), (-0.3804, -1.913, -1.65), (-0.5661, -1.866, -1.65), (-0.7462, -1.802, -1.65), (-0.9192, -1.72, -1.65), (-1.083, -1.621, -1.65), (-1.237, -1.507, -1.65), (-1.379, -1.379, -1.65), (-1.507, -1.237, -1.65), (-1.621, -1.083, -1.65), (-1.72, -0.9192, -1.65), (-1.802, -0.7462, -1.65), (-1.866, -0.5661, -1.65), (-1.913, -0.3804, -1.65), (-1.941, -0.1911, -1.65), (-1.95, -9.066e-07, -1.65), (-1.941, 0.1911, -1.65), (-1.913, 0.3804, -1.65), (-1.866, 0.5661, -1.65), (-1.802, 0.7462, -1.65), (-1.72, 0.9192, -1.65), (-1.621, 1.083, -1.65), (-1.507, 1.237, -1.65), (-1.379, 1.379, -1.65), (-1.237, 1.507, -1.65), (-1.083, 1.621, -1.65), (-0.9192, 1.72, -1.65), (-0.7462, 1.802, -1.65), (-0.5661, 1.866, -1.65), (-0.3804, 1.913, -1.65), (-0.1911, 1.941, -1.65), (-0.8736, 1.32, -0.2623), (-0.8792, 1.316, -0.2591), (-0.8388, 1.343, -0.2685), (-0.9297, 1.264, -0.2163), (-0.9336, 1.259, -0.2088), (-0.9503, 1.236, -0.1774), (-0.9039, 1.293, -0.2449), (-0.9734, 1.185, -0.0753), (-0.9733, 1.186, -0.07653), (-0.9651, 1.209, -0.1298), (-0.9626, 1.214, -0.138), (-0.9718, 1.156, 0.01075), (-0.9687, 1.147, 0.04549), (-0.9743, 1.164, -0.01628), (-0.8879, 1.135, 0.2721), (-0.8562, 1.145, 0.3124), (-0.9568, 1.135, 0.1076), (-0.9392, 1.13, 0.1678), (-0.9161, 1.13, 0.2234), (-0.9226, 1.13, 0.2079), (-0.9275, 1.13, 0.1965), (-1.417, 0.07159, 0.3535), (-1.417, 0.06961, 0.3545), (-1.414, 0.0316, 0.3726), (-1.423, 0.1083, 0.3233), (-1.432, 0.1403, 0.283), (-1.433, 0.1411, 0.2814), (-1.442, 0.1665, 0.2336), (-1.447, 0.1753, 0.2079), (-1.454, 0.1857, 0.1777), (-1.468, 0.1972, 0.1175), (-1.484, 0.2006, 0.05537), (-1.497, 0.197, 0.01075), (-1.501, 0.1956, -0.006389), (-1.519, 0.1826, -0.06537), (-1.536, 0.1621, -0.1193), (-1.543, 0.1519, -0.1366), (-1.543, 0.1511, -0.138), (-1.551, 0.1348, -0.1666), (-1.563, 0.1018, -0.2053), (-1.569, 0.0771, -0.2242), (-1.573, 0.06438, -0.2338), (-1.579, 0.02395, -0.251), (-1.413, -0.05179, 0.3733), (-1.413, -0.01009, 0.3794), (-1.414, -6.634e-07, 0.3779), (-1.416, -0.09203, 0.3552), (-1.414, -0.06947, 0.3653), (-1.422, -0.1293, 0.3257), (-1.425, -0.1403, 0.3125), (-1.428, -0.162, 0.2857), (-1.437, -0.189, 0.2368), (-1.444, -0.1996, 0.2079), (-1.449, -0.2093, 0.1814), (-1.457, -0.2161, 0.1496), (-1.463, -0.2221, 0.1214), (-1.479, -0.2269, 0.05932), (-1.493, -0.2243, 0.01075), (-1.496, -0.2236, -0.002591), (-1.498, -0.2223, -0.009761), (-1.514, -0.2123, -0.06191), (-1.531, -0.1933, -0.1164), (-1.539, -0.1816, -0.138), (-1.548, -0.1675, -0.1639), (-1.571, -0.09921, -0.2324), (-1.561, -0.1357, -0.203), (-1.554, -0.1531, -0.1815), (-1.581, -7.392e-07, -0.2539), (-1.581, -0.01786, -0.2565), (-1.577, -0.0594, -0.2505), (-1.574, -0.07734, -0.2423), (-0.684, 1.247, 0.343), (-0.7158, 1.223, 0.3612), (-0.7507, 1.2, 0.3674), (-0.7281, 1.215, 0.3634), (-0.7873, 1.18, 0.3615), (-0.7881, 1.179, 0.3611), (-0.8222, 1.16, 0.3425), (-0.6725, 1.258, 0.3307), (-0.6553, 1.271, 0.313), (-0.8509, 1.147, 0.317), (-0.6315, 1.294, 0.2726), (-0.6142, 1.317, 0.2237), (-0.6196, 1.31, 0.2389), (-0.6132, 1.38, 0.01075), (-0.6185, 1.385, -0.01582), (-0.6061, 1.373, 0.04608), (-0.6378, 1.393, -0.07511), (-0.6604, 1.396, -0.1233), (-0.6633, 1.397, -0.1295), (-0.6941, 1.396, -0.1769), (-0.6689, 1.397, -0.138), (-0.729, 1.391, -0.2156), (-0.7417, 1.388, -0.2252), (-0.7653, 1.38, -0.2445), (-0.8022, 1.363, -0.2625), (-0.8133, 1.357, -0.2643), (-0.06941, 1.413, 0.3697), (-0.04119, 1.411, 0.3828), (-0.08126, 1.414, 0.3642), (0.0004848, 1.579, -0.2465), (-8.735e-09, 1.579, -0.2465), (-0.04119, 1.576, -0.2409), (-0.1182, 1.42, 0.3344), (-0.08126, 1.569, -0.2233), (-0.07712, 1.57, -0.2251), (-0.1404, 1.426, 0.3069), (-0.1506, 1.428, 0.2942), (-0.1182, 1.56, -0.1943), (-0.1506, 1.548, -0.1552), (-0.1771, 1.437, 0.2451), (-0.1602, 1.542, -0.138), (-0.1771, 1.531, -0.1079), (-0.1523, 1.547, -0.152), (-0.1969, 1.449, 0.1895), (-0.1903, 1.445, 0.2079), (-0.1969, 1.514, -0.05372), (-0.209, 1.463, 0.1294), (-0.2131, 1.479, 0.06729), (-0.209, 1.496, 0.005449), (-0.2094, 1.495, 0.01075), (-0.6012, 1.357, 0.1082), (-0.6039, 1.338, 0.1682), (-0.6113, 1.323, 0.2079), (0.0004848, 1.411, 0.3894), (0.04216, 1.411, 0.3828), (-1.269e-08, 1.411, 0.3893), (0.1192, 1.42, 0.3344), (0.08223, 1.414, 0.3642), (0.0694, 1.413, 0.3701), (0.1515, 1.428, 0.2942), (0.1404, 1.426, 0.3082), (0.1781, 1.437, 0.2451), (0.1978, 1.449, 0.1894), (0.1913, 1.445, 0.2079), (0.21, 1.463, 0.1294), (0.21, 1.496, 0.005414), (0.1978, 1.514, -0.05376), (0.1781, 1.531, -0.108), (0.1524, 1.547, -0.1537), (0.1612, 1.542, -0.138), (0.1515, 1.548, -0.1552), (0.1192, 1.559, -0.1944), (0.08223, 1.569, -0.2233), (0.07712, 1.57, -0.2255), (0.04216, 1.576, -0.2409), (0.743, 1.204, 0.3687), (0.7277, 1.214, 0.3662), (0.708, 1.227, 0.3629), (0.7796, 1.184, 0.3624), (0.676, 1.252, 0.345), (0.6713, 1.256, 0.3401), (0.6467, 1.275, 0.315), (0.6227, 1.298, 0.2749), (0.6172, 1.305, 0.2598), (0.605, 1.321, 0.2262), (0.6015, 1.328, 0.2079), (0.5943, 1.342, 0.1709), (0.5912, 1.361, 0.111), (0.5956, 1.377, 0.0489), (0.2141, 1.479, 0.06726), (0.6074, 1.389, -0.01304), (0.6029, 1.384, 0.01075), (0.2103, 1.495, 0.01075), (0.6263, 1.398, -0.07245), (0.6513, 1.402, -0.127), (0.6583, 1.402, -0.138), (0.6816, 1.401, -0.1747), (0.6629, 1.402, -0.1453), (0.7896, 1.37, -0.2609), (0.7528, 1.386, -0.2426), (0.7429, 1.39, -0.2343), (0.7161, 1.396, -0.2136), (0.7886, 1.18, 0.3579), (0.815, 1.165, 0.3434), (0.8489, 1.15, 0.3129), (0.8804, 1.14, 0.2724), (0.8523, 1.149, 0.3086), (0.9084, 1.135, 0.2234), (0.9149, 1.136, 0.2079), (0.9317, 1.136, 0.1679), (0.9331, 1.137, 0.1631), (0.949, 1.142, 0.1077), (0.9605, 1.154, 0.04552), (0.9634, 1.164, 0.01075), (0.9656, 1.171, -0.01619), (0.9653, 1.176, -0.02902), (0.9637, 1.193, -0.07537), (0.9549, 1.217, -0.1297), (0.9522, 1.222, -0.138), (0.9396, 1.244, -0.1771), (0.9185, 1.272, -0.2156), (0.9311, 1.255, -0.1927), (0.8924, 1.301, -0.2439), (0.8612, 1.327, -0.2613), (0.8781, 1.314, -0.2519), (0.8262, 1.35, -0.2672), (0.8134, 1.357, -0.265), (1.484, 0.2001, 0.05729), (1.468, 0.196, 0.1194), (1.442, 0.1641, 0.2352), (1.447, 0.1738, 0.2079), (1.454, 0.1839, 0.1795), (1.432, 0.1376, 0.2842), (1.423, 0.1052, 0.3241), (1.434, 0.1412, 0.2776), (1.417, 0.06963, 0.3529), (1.417, 0.06828, 0.354), (1.414, 0.02822, 0.3725), (1.414, -2.364e-07, 0.377), (1.413, -0.01345, 0.3788), (1.413, -0.05513, 0.3722), (1.414, -0.06946, 0.3656), (1.416, -0.09521, 0.3536), (1.422, -0.1321, 0.3238), (1.424, -0.1403, 0.3138), (1.429, -0.1645, 0.2833), (1.438, -0.1911, 0.2341), (1.45, -0.2109, 0.1785), (1.443, -0.2004, 0.2079), (1.456, -0.2159, 0.1534), (1.464, -0.223, 0.1184), (1.48, -0.2271, 0.05627), (1.497, 0.197, 0.01075), (1.501, 0.196, -0.004545), (1.497, -0.223, -0.005563), (1.498, -0.2222, -0.009298), (1.493, -0.2241, 0.01075), (1.518, 0.1839, -0.0637), (1.515, -0.2108, -0.06472), (1.536, 0.1641, -0.1179), (1.532, -0.1911, -0.1189), (1.551, 0.1376, -0.1655), (1.543, 0.152, -0.1395), (1.543, 0.1528, -0.138), (1.539, -0.1803, -0.138), (1.549, -0.1645, -0.1661), (1.563, 0.1052, -0.2046), (1.562, -0.1321, -0.2049), (1.571, -0.09518, -0.2339), (1.554, -0.153, -0.1796), (1.57, 0.07713, -0.2266), (1.572, 0.06831, -0.2335), (1.578, -0.0551, -0.2515), (1.574, -0.07733, -0.2417), (1.579, 0.02825, -0.2511), (1.581, -2.618e-07, -0.2549), (1.581, -0.01342, -0.2571), (-0.1396, 1.417, 0.3416), (-0.06936, 1.412, 0.3736), (0.06936, 1.412, 0.3739), (0.1395, 1.417, 0.3423), (0.1854, 1.538, -0.138), (0.1531, 1.555, -0.183), (0.07719, 1.571, -0.2312), (-8.525e-09, 1.588, -0.2801), (-0.1531, 1.554, -0.1801), (-0.07717, 1.571, -0.2297), (-0.1936, 1.537, -0.138), (-0.6707, 1.255, 0.3449), (-0.6125, 1.295, 0.3016), (-0.7246, 1.209, 0.3893), (-0.784, 1.173, 0.3889), (-0.9133, 1.113, 0.2815), (-0.848, 1.143, 0.3357), (-0.7273, 1.213, 0.3693), (-0.7871, 1.178, 0.3679), (-0.8496, 1.146, 0.3256), (-0.7506, 1.198, 0.3742), (-0.8207, 1.159, 0.3503), (-0.9309, 1.123, 0.2079), (-0.9343, 1.26, -0.2131), (-0.7426, 1.389, -0.2324), (-0.9668, 1.211, -0.138), (-0.6032, 1.327, 0.2079), (-0.8139, 1.358, -0.2693), (-0.9214, 1.123, 0.233), (-0.606, 1.383, 0.01075), (-0.977, 1.151, 0.01075), (-0.88, 1.317, -0.2646), (-0.9751, 1.188, -0.08721), (-0.723, 1.394, -0.2163), (-0.693, 1.398, -0.1831), (-0.9566, 1.126, 0.1341), (-0.97, 1.136, 0.07215), (-0.5993, 1.376, 0.04579), (-0.5952, 1.359, 0.1093), (-0.5977, 1.34, 0.1703), (-0.6056, 1.321, 0.2238), (-0.9596, 1.225, -0.1656), (-0.947, 1.244, -0.1949), (-0.7753, 1.377, -0.2564), (-0.6302, 1.397, -0.0766), (-0.6125, 1.388, -0.01856), (-0.9077, 1.291, -0.2482), (-0.9715, 1.202, -0.1205), (-0.8407, 1.343, -0.2734), (-0.9788, 1.178, -0.06775), (-0.9085, 1.107, 0.3097), (-0.7805, 1.383, -0.2867), (-0.6688, 1.414, -0.197), (-0.7457, 1.395, -0.2572), (-0.9404, 1.268, -0.252), (-0.9093, 1.302, -0.2867), (-0.9929, 1.21, -0.1933), (0.9681, 1.16, 0.01075), (0.9696, 1.181, -0.0546), (0.9303, 1.134, 0.18), (0.6703, 1.254, 0.348), (0.5952, 1.331, 0.2079), (0.6641, 1.404, -0.1562), (0.8141, 1.358, -0.2703), (0.7875, 1.179, 0.3653), (0.7267, 1.212, 0.3733), (0.8511, 1.148, 0.3162), (0.9579, 1.218, -0.138), (0.7437, 1.391, -0.2408), (0.9206, 1.132, 0.2079), (0.6526, 1.404, -0.138), (0.5967, 1.387, 0.01075), (0.9325, 1.257, -0.202), (0.8789, 1.315, -0.2576), (0.6154, 1.301, 0.2755), (0.916, 1.131, 0.2212), (0.8873, 1.135, 0.2739), (0.7427, 1.202, 0.376), (0.8176, 1.162, 0.3483), (0.5875, 1.346, 0.1659), (0.5851, 1.364, 0.1108), (0.5893, 1.38, 0.0493), (0.8258, 1.352, -0.2724), (0.8618, 1.328, -0.2662), (0.9415, 1.246, -0.1865), (0.9704, 1.172, -0.03008), (0.9662, 1.149, 0.04522), (0.9547, 1.137, 0.1085), (0.9687, 1.19, -0.07752), (0.7068, 1.225, 0.3699), (0.6781, 1.404, -0.178), (0.711, 1.399, -0.2155), (0.6026, 1.393, -0.01642), (0.6211, 1.4, -0.07211), (0.647, 1.404, -0.1293), (0.7885, 1.372, -0.2656), (0.8953, 1.3, -0.2491), (0.9223, 1.271, -0.2198), (0.7839, 1.173, 0.3895), (0.6653, 1.245, 0.3884), (0.7246, 1.209, 0.3889), (0.9692, 1.069, 0.2612), (0.9095, 1.108, 0.3036), (0.8462, 1.141, 0.3469), (0.6098, 1.289, 0.3258), (0.5529, 1.335, 0.2618), (0.9906, 1.207, -0.18), (0.9362, 1.262, -0.2256), (0.881, 1.319, -0.2718), (0.7475, 1.399, -0.2718), (0.8143, 1.359, -0.2718), (0.6696, 1.416, -0.2041), (0.9776, 1.191, -0.1023), (0.9656, 1.212, -0.138), (0.9785, 1.15, 0.01075), (0.98, 1.081, 0.2004), (-0.9486, 1.107, 0.2079), (-0.9962, 1.099, 0.1091), (1.413, -2.362e-07, 0.3832), (1.409, -0.06922, 0.3846), (1.409, 0.06923, 0.3834), (1.429, 0.1407, 0.2957), (1.583, -2.621e-07, -0.2627), (1.58, -0.07761, -0.2634), (1.58, 0.07761, -0.2637), (1.51, 0.224, -0.05529), (1.541, 0.1653, -0.138), (1.548, 0.1524, -0.1561), (1.536, -0.202, -0.138), (1.556, -0.1532, -0.1861), (1.526, -0.2263, -0.1141), (1.421, -0.14, 0.3256), (1.426, -0.2115, 0.2674), (1.536, 0.1996, -0.138), (-1.412, -6.623e-07, 0.3869), (-1.408, 0.06917, 0.3879), (-1.408, -0.06919, 0.3868), (-1.422, -0.1401, 0.3207), (-1.429, -0.212, 0.2551), (-1.423, 0.1402, 0.3178), (-1.431, 0.2123, 0.248), (-1.583, -7.402e-07, -0.2624), (-1.58, -0.0776, -0.2624), (-1.58, 0.07761, -0.2634), (-1.561, -0.1538, -0.207), (-1.536, -0.2278, -0.1542), (-1.559, 0.1535, -0.199), (-1.429, 0.1408, 0.2939), (-1.446, 0.1854, 0.2079), (-1.414, 0.06946, 0.3657), (-1.42, 0.108, 0.3338), (-1.44, 0.1761, 0.2337), (-1.541, 0.1659, -0.138), (-1.55, 0.1526, -0.163), (-1.572, 0.07724, -0.2349), (-1.495, 0.209, 0.01075), (-1.564, 0.1132, -0.2114), (-1.518, 0.1957, -0.06713), (-1.49, -0.2397, 0.01075), (-1.537, -0.195, -0.138), (-1.558, -0.1534, -0.1943), (-1.51, -0.224, -0.05555)], [], [(1038, 1033, 1028, 1023, 1018, 1013, 1008, 1003, 998, 997, 1041, 1036, 1031, 1026, 1021, 1016, 1011, 1006, 1001, 994, 993, 1047, 1048, 1049, 1050, 1051, 1052, 1053, 1054, 1055, 1056, 0), (1076, 1074, 1072, 1070, 1068, 1066, 1064, 1062, 1060, 1059, 1077, 1075, 1073, 1071, 1069, 1067, 1065, 1063, 1061, 1058, 1057, 1079, 1080, 1081, 1082, 1083, 1084, 1085, 1086, 1087, 1088, 64), (995, 999, 1000, 1002, 1004, 1005, 1007, 1009, 1010, 1012, 1014, 1015, 1017, 1019, 1020, 1022, 1024, 1025, 1027, 1029, 1030, 1032, 1034, 1035, 1037, 1039, 1040, 1042, 1043, 1045, 1046, 996), (1108, 1106, 1104, 1102, 1100, 1098, 1096, 1094, 1092, 1091, 1109, 1107, 1105, 1103, 1101, 1099, 1097, 1095, 1093, 1090, 1089, 1111, 1112, 1113, 1114, 1115, 1116, 1117, 1118, 1119, 1120, 96), (1140, 1138, 1136, 1134, 1132, 1130, 1128, 1126, 1124, 1123, 1141, 1139, 1137, 1135, 1133, 1131, 1129, 1127, 1125, 1122, 1121, 1143, 1144, 1145, 1146, 1147, 1148, 1149, 1150, 1151, 1152, 128), (1153, 1154, 1155, 1156, 1157, 1158, 1159, 1160, 1161, 1162, 1163, 1164, 1165, 1166, 1167, 1168, 1169, 1170, 1171, 1172, 1173, 1174, 1175, 1176, 1177, 1178, 1179, 1180, 1181, 1182, 1183, 1184, 1185, 1186, 1187, 1188, 1189, 1190, 1191, 1192, 1193, 1194, 1195, 1196, 1197, 1198, 1199, 1200, 1201, 1202, 1203, 1204, 1205, 1206, 1207, 1208, 1209, 1210, 1211, 1212, 1213, 1214, 1215, 1216), (744, 669, 1475), (525, 271, 272, 707, 526), (524, 706, 270, 271, 525), (743, 1509, 1510, 1494, 270, 706), (742, 670, 1495, 1514, 1497, 705), (519, 268, 269, 704, 520), (518, 267, 268, 519), (517, 266, 267, 518), (516, 265, 266, 517), (515, 264, 265, 516), (514, 703, 263, 264, 515), (741, 671, 263, 703), (740, 1626, 1624), (509, 261, 262, 701, 510), (508, 260, 261, 509), (507, 259, 260, 508), (506, 258, 259, 507), (505, 257, 258, 506), (504, 256, 257, 505), (503, 255, 256, 504), (502, 254, 255, 503), (501, 253, 254, 502), (500, 252, 253, 501), (499, 251, 252, 500), (498, 250, 251, 499), (497, 249, 250, 498), (496, 248, 249, 497), (495, 247, 248, 496), (494, 246, 247, 495), (493, 245, 246, 494), (492, 244, 245, 493), (491, 243, 244, 492), (490, 242, 243, 491), (489, 241, 242, 490), (488, 240, 241, 489), (487, 239, 240, 488), (486, 238, 239, 487), (485, 237, 238, 486), (484, 236, 237, 485), (483, 235, 236, 484), (482, 700, 234, 235, 483), (739, 1595, 1443, 1442, 1444, 234, 700), (738, 1590, 1598), (477, 232, 233, 699, 478), (476, 231, 232, 477), (475, 230, 231, 476), (474, 229, 230, 475), (473, 228, 229, 474), (472, 698, 227, 228, 473), (737, 673, 227, 698), (467, 225, 226, 696, 468), (466, 695, 224, 225, 467), (736, 674, 224, 695), (592, 336, 273, 529), (591, 335, 336, 592), (590, 334, 335, 591), (589, 333, 334, 590), (588, 332, 333, 589), (587, 331, 332, 588), (586, 330, 331, 587), (585, 329, 330, 586), (584, 328, 329, 585), (583, 327, 328, 584), (582, 326, 327, 583), (581, 325, 326, 582), (580, 324, 325, 581), (579, 323, 324, 580), (578, 322, 323, 579), (577, 321, 322, 578), (576, 320, 321, 577), (575, 319, 320, 576), (574, 318, 319, 575), (573, 317, 318, 574), (572, 316, 317, 573), (571, 315, 316, 572), (570, 314, 315, 571), (569, 313, 314, 570), (568, 312, 313, 569), (567, 311, 312, 568), (566, 310, 311, 567), (565, 309, 310, 566), (564, 308, 309, 565), (563, 307, 308, 564), (562, 306, 307, 563), (561, 305, 306, 562), (560, 304, 305, 561), (559, 303, 304, 560), (558, 302, 303, 559), (557, 301, 302, 558), (556, 300, 301, 557), (555, 299, 300, 556), (554, 298, 299, 555), (553, 297, 298, 554), (552, 296, 297, 553), (551, 295, 296, 552), (550, 294, 295, 551), (549, 293, 294, 550), (548, 292, 293, 549), (547, 291, 292, 548), (546, 290, 291, 547), (545, 289, 290, 546), (544, 288, 289, 545), (543, 287, 288, 544), (542, 286, 287, 543), (541, 285, 286, 542), (540, 284, 285, 541), (539, 283, 284, 540), (538, 282, 283, 539), (537, 281, 282, 538), (536, 280, 281, 537), (535, 279, 280, 536), (534, 278, 279, 535), (533, 277, 278, 534), (532, 276, 277, 533), (531, 275, 276, 532), (530, 274, 275, 531), (529, 273, 274, 530), (335, 399, 400, 336), (334, 398, 399, 335), (333, 397, 398, 334), (332, 396, 397, 333), (331, 395, 396, 332), (330, 394, 395, 331), (329, 393, 394, 330), (328, 392, 393, 329), (327, 391, 392, 328), (326, 390, 391, 327), (325, 389, 390, 326), (324, 388, 389, 325), (323, 387, 388, 324), (322, 386, 387, 323), (321, 385, 386, 322), (320, 384, 385, 321), (319, 383, 384, 320), (318, 382, 383, 319), (317, 381, 382, 318), (316, 380, 381, 317), (315, 379, 380, 316), (314, 378, 379, 315), (313, 377, 378, 314), (312, 376, 377, 313), (311, 375, 376, 312), (310, 374, 375, 311), (309, 373, 374, 310), (308, 372, 373, 309), (307, 371, 372, 308), (306, 370, 371, 307), (305, 369, 370, 306), (304, 368, 369, 305), (303, 367, 368, 304), (302, 366, 367, 303), (301, 365, 366, 302), (300, 364, 365, 301), (299, 363, 364, 300), (298, 362, 363, 299), (297, 361, 362, 298), (296, 360, 361, 297), (295, 359, 360, 296), (294, 358, 359, 295), (293, 357, 358, 294), (292, 356, 357, 293), (291, 355, 356, 292), (290, 354, 355, 291), (289, 353, 354, 290), (288, 352, 353, 289), (287, 351, 352, 288), (286, 350, 351, 287), (285, 349, 350, 286), (284, 348, 349, 285), (283, 347, 348, 284), (282, 346, 347, 283), (281, 345, 346, 282), (280, 344, 345, 281), (279, 343, 344, 280), (278, 342, 343, 279), (277, 341, 342, 278), (276, 340, 341, 277), (275, 339, 340, 276), (274, 338, 339, 275), (273, 337, 338, 274), (336, 400, 337, 273), (735, 676, 402, 657), (224, 657, 402, 403, 225), (225, 403, 404, 1570, 658, 226), (734, 1566, 680, 408, 660), (227, 660, 408, 409, 228), (228, 409, 410, 229), (229, 410, 411, 230), (230, 411, 412, 231), (231, 412, 413, 232), (232, 413, 414, 661, 233), (733, 1586, 1422, 1417, 1418), (732, 1597, 684, 418, 662), (234, 662, 418, 419, 235), (235, 419, 420, 236), (236, 420, 421, 237), (237, 421, 422, 238), (238, 422, 423, 239), (239, 423, 424, 240), (240, 424, 425, 241), (241, 425, 426, 242), (242, 426, 427, 243), (243, 427, 428, 244), (244, 428, 429, 245), (245, 429, 430, 246), (246, 430, 431, 247), (247, 431, 432, 248), (248, 432, 433, 249), (249, 433, 434, 250), (250, 434, 435, 251), (251, 435, 436, 252), (252, 436, 437, 253), (253, 437, 438, 254), (254, 438, 439, 255), (255, 439, 440, 256), (256, 440, 441, 257), (257, 441, 442, 258), (258, 442, 443, 259), (259, 443, 444, 260), (260, 444, 445, 261), (261, 445, 446, 663, 262), (731, 1603, 1602, 1266, 1267, 1268, 1269), (730, 1605, 688, 450, 664), (263, 664, 450, 451, 264), (264, 451, 452, 265), (265, 452, 453, 266), (266, 453, 454, 267), (267, 454, 455, 268), (268, 455, 456, 665, 269), (729, 1515, 1480, 1581), (270, 667, 460, 461, 271), (271, 461, 462, 668, 272), (728, 1465, 1323, 1324, 1327, 1332), (656, 528, 708, 465, 593), (593, 465, 709, 466, 594), (594, 466, 467, 595), (595, 467, 468, 596), (596, 468, 710, 469, 597), (597, 469, 711, 470, 598), (598, 470, 712, 471, 599), (599, 471, 713, 472, 600), (600, 472, 473, 601), (601, 473, 474, 602), (602, 474, 475, 603), (603, 475, 476, 604), (604, 476, 477, 605), (605, 477, 478, 606), (606, 478, 714, 479, 607), (607, 479, 715, 480, 608), (608, 480, 716, 481, 609), (609, 481, 717, 482, 610), (610, 482, 483, 611), (611, 483, 484, 612), (612, 484, 485, 613), (613, 485, 486, 614), (614, 486, 487, 615), (615, 487, 488, 616), (616, 488, 489, 617), (617, 489, 490, 618), (618, 490, 491, 619), (619, 491, 492, 620), (620, 492, 493, 621), (621, 493, 494, 622), (622, 494, 495, 623), (623, 495, 496, 624), (624, 496, 497, 625), (625, 497, 498, 626), (626, 498, 499, 627), (627, 499, 500, 628), (628, 500, 501, 629), (629, 501, 502, 630), (630, 502, 503, 631), (631, 503, 504, 632), (632, 504, 505, 633), (633, 505, 506, 634), (634, 506, 507, 635), (635, 507, 508, 636), (636, 508, 509, 637), (637, 509, 510, 638), (638, 510, 718, 511, 639), (639, 511, 719, 512, 640), (640, 512, 720, 513, 641), (641, 513, 721, 514, 642), (642, 514, 515, 643), (643, 515, 516, 644), (644, 516, 517, 645), (645, 517, 518, 646), (646, 518, 519, 647), (647, 519, 520, 648), (648, 520, 722, 521, 649), (649, 521, 723, 1520, 522, 650), (650, 522, 724, 1516, 523, 651), (651, 523, 725, 524, 652), (652, 524, 525, 653), (653, 525, 526, 654), (654, 526, 726, 527, 655), (655, 527, 727, 528, 656), (464, 529, 530, 401, 675), (401, 530, 531, 402, 676), (402, 531, 532, 403), (403, 532, 533, 404), (404, 533, 534, 405, 677), (405, 534, 535, 406, 678), (406, 535, 536, 407, 679), (407, 536, 537, 408, 680), (408, 537, 538, 409), (409, 538, 539, 410), (410, 539, 540, 411), (411, 540, 541, 412), (412, 541, 542, 413), (413, 542, 543, 414), (414, 543, 544, 415, 681), (415, 544, 545, 416, 682), (416, 545, 546, 417, 683), (417, 546, 547, 418, 684), (418, 547, 548, 419), (419, 548, 549, 420), (420, 549, 550, 421), (421, 550, 551, 422), (422, 551, 552, 423), (423, 552, 553, 424), (424, 553, 554, 425), (425, 554, 555, 426), (426, 555, 556, 427), (427, 556, 557, 428), (428, 557, 558, 429), (429, 558, 559, 430), (430, 559, 560, 431), (431, 560, 561, 432), (432, 561, 562, 433), (433, 562, 563, 434), (434, 563, 564, 435), (435, 564, 565, 436), (436, 565, 566, 437), (437, 566, 567, 438), (438, 567, 568, 439), (439, 568, 569, 440), (440, 569, 570, 441), (441, 570, 571, 442), (442, 571, 572, 443), (443, 572, 573, 444), (444, 573, 574, 445), (445, 574, 575, 446), (446, 575, 576, 447, 685), (447, 576, 577, 448, 686), (448, 577, 578, 449, 687), (449, 578, 579, 450, 688), (450, 579, 580, 451), (451, 580, 581, 452), (452, 581, 582, 453), (453, 582, 583, 454), (454, 583, 584, 455), (455, 584, 585, 456), (456, 585, 586, 457, 689), (457, 586, 587, 458, 690), (458, 587, 588, 459, 691), (459, 588, 589, 460, 692), (460, 589, 590, 461), (461, 590, 591, 462), (462, 591, 592, 463, 693), (463, 592, 529, 464, 694), (223, 655, 656, 160), (222, 654, 655, 223), (221, 653, 654, 222), (220, 652, 653, 221), (219, 651, 652, 220), (218, 650, 651, 219), (217, 649, 650, 218), (216, 648, 649, 217), (215, 647, 648, 216), (214, 646, 647, 215), (213, 645, 646, 214), (212, 644, 645, 213), (211, 643, 644, 212), (210, 642, 643, 211), (209, 641, 642, 210), (208, 640, 641, 209), (207, 639, 640, 208), (206, 638, 639, 207), (205, 637, 638, 206), (204, 636, 637, 205), (203, 635, 636, 204), (202, 634, 635, 203), (201, 633, 634, 202), (200, 632, 633, 201), (199, 631, 632, 200), (198, 630, 631, 199), (197, 629, 630, 198), (196, 628, 629, 197), (195, 627, 628, 196), (194, 626, 627, 195), (193, 625, 626, 194), (192, 624, 625, 193), (191, 623, 624, 192), (190, 622, 623, 191), (189, 621, 622, 190), (188, 620, 621, 189), (187, 619, 620, 188), (186, 618, 619, 187), (185, 617, 618, 186), (184, 616, 617, 185), (183, 615, 616, 184), (182, 614, 615, 183), (181, 613, 614, 182), (180, 612, 613, 181), (179, 611, 612, 180), (178, 610, 611, 179), (177, 609, 610, 178), (176, 608, 609, 177), (175, 607, 608, 176), (174, 606, 607, 175), (173, 605, 606, 174), (172, 604, 605, 173), (171, 603, 604, 172), (170, 602, 603, 171), (169, 601, 602, 170), (168, 600, 601, 169), (167, 599, 600, 168), (166, 598, 599, 167), (165, 597, 598, 166), (164, 596, 597, 165), (163, 595, 596, 164), (162, 594, 595, 163), (161, 593, 594, 162), (160, 656, 593, 161), (669, 728, 1332, 1331, 1334, 1335, 1337), (272, 668, 728, 669), (668, 462, 693, 728), (666, 1493, 1484, 825, 1232, 1231, 1235, 1236), (670, 1582, 1581, 1487, 1500, 1501, 1495), (269, 665, 729, 1582, 670), (665, 456, 689, 729), (671, 730, 664, 263), (262, 663, 731, 799, 1272, 1273, 1274, 1623), (663, 446, 685, 1603, 731), (672, 733, 1418, 1419, 1416, 1415, 1440), (233, 661, 733, 672), (661, 414, 681, 733), (673, 1580, 734, 660, 227), (659, 1567, 1566, 734), (226, 658, 1526, 1544, 1545, 1546, 1536), (658, 1570, 1569, 1539, 1526), (674, 735, 657, 224), (708, 1471, 1470, 465), (528, 1472, 1471, 708), (709, 736, 695, 466), (465, 1470, 1469, 736, 709), (710, 1576, 1574, 469), (468, 696, 1576, 710), (696, 226, 1536, 1557, 1558, 1559, 1535), (711, 1575, 1547, 1573, 470), (469, 1574, 1575, 711), (712, 1572, 1571, 471), (470, 1573, 1572, 712), (713, 737, 698, 472), (471, 1571, 737, 713), (697, 1577, 673, 737), (714, 738, 1598, 479), (478, 699, 738, 714), (699, 233, 672, 1590, 738), (715, 1589, 1587, 480), (479, 1592, 1589, 715), (716, 1588, 1594, 481), (480, 1587, 1588, 716), (717, 739, 700, 482), (481, 1594, 1593, 739, 717), (718, 1610, 1609, 511), (510, 701, 740, 1610, 718), (701, 262, 1623, 1626, 740), (719, 1607, 1606, 512), (511, 1609, 1607, 719), (720, 1608, 1611, 513), (512, 1606, 1608, 720), (721, 741, 703, 514), (513, 1611, 741, 721), (702, 1253, 1252, 1251, 1250, 1249, 1620, 1622, 1617), (722, 742, 1521, 521), (520, 704, 742, 722), (704, 269, 670, 742), (723, 1519, 1520), (521, 1521, 1519, 723), (705, 1497, 1512, 1490), (724, 1492, 1508, 1489, 1518, 1516), (522, 1496, 1513, 1492, 724), (725, 1517, 706, 524), (523, 1518, 1517, 725), (726, 744, 1475, 1473, 527), (526, 707, 744, 726), (707, 272, 669, 744), (727, 1474, 1472, 528), (527, 1473, 1474, 727), (913, 84, 83, 917), (1243, 1242, 1241, 1238, 1239, 1614, 1615, 1612), (801, 152, 151, 803, 802), (1399, 71, 70, 1397, 1398), (850, 19, 18, 845, 849), (1370, 92, 91, 900, 1371), (990, 113, 112, 992, 991), (1345, 3, 2, 1342, 1346), (1349, 6, 5, 875), (1351, 877, 1347, 1348, 1468, 735), (1425, 127, 126, 1424), (1400, 72, 71, 1399), (979, 116, 115, 983), (1350, 7, 6, 1349, 879), (887, 14, 13, 886), (784, 141, 140, 783), (786, 142, 141, 784, 785), (1342, 2, 1, 1341), (763, 59, 58, 760, 1237, 764), (760, 58, 57, 761), (1246, 134, 133, 772, 774), (745, 49, 48, 747), (863, 24, 23, 861), (988, 111, 110, 984, 989), (906, 87, 86, 909), (1405, 75, 74, 932), (851, 29, 28, 855), (1245, 1244, 1243, 1612, 1616, 1613), (1397, 70, 69, 1395, 925), (1353, 10, 9, 1377, 908), (945, 123, 122, 947, 946), (844, 31, 30, 1320), (1363, 1078, 95, 1365, 1364), (828, 1298, 1296, 823, 1476, 1477), (1439, 104, 103, 1438), (832, 42, 41, 829), (1424, 126, 125, 1421, 1423), (926, 924, 1396, 1534, 1524), (803, 151, 150, 805, 804), (981, 108, 107, 1448, 982), (1421, 125, 124, 1420), (761, 57, 56, 756), (806, 149, 148, 811, 807), (1391, 66, 65, 1366, 1390), (1299, 37, 36, 826, 1300), (980, 109, 108, 981, 985), (951, 948, 949, 1422, 1586, 1585), (762, 60, 59, 763), (1354, 11, 10, 1353), (1247, 135, 134, 1246), (843, 1316, 848, 1323, 1465, 1466), (1239, 1240, 1262, 1599, 1600, 1614), (855, 28, 27, 859, 860), (814, 145, 144, 813), (1260, 159, 158, 1263, 1264), (1261, 1142, 159, 1260), (859, 27, 26, 862), (1406, 933, 1404, 1403, 1523, 1553, 1532), (888, 15, 14, 887), (1294, 62, 61, 759, 1297), (753, 54, 53, 754, 752), (748, 52, 51, 749, 750), (809, 147, 146, 808), (1392, 67, 66, 1391), (944, 120, 119, 969, 968), (754, 53, 52, 748, 755), (1344, 4, 3, 1345), (1436, 1434, 1433, 1432, 1596, 1597, 732), (902, 90, 89, 903), (1249, 1248, 775, 773, 1245, 1613, 730, 671, 1620), (751, 50, 49, 745, 746), (864, 25, 24, 863, 865), (791, 792, 1265, 1266, 1602, 1601), (1432, 1431, 1430, 1429, 1584, 1596), (947, 122, 121, 943), (1369, 93, 92, 1370), (1393, 68, 67, 1392, 1394), (1366, 65, 1078, 1363), (941, 80, 79, 940), (820, 63, 62, 1294, 1293), (969, 119, 118, 973), (1367, 94, 93, 1369, 1368), (867, 38, 37, 1299, 868), (1448, 107, 106, 1446), (793, 157, 156, 795, 794), (1341, 1, 32, 1315, 871), (1365, 95, 94, 1367), (957, 98, 97, 1428, 958), (1262, 788, 790, 791, 1601, 1599), (1308, 1306, 1305, 743), (914, 82, 81, 915), (960, 100, 99, 959, 961), (1270, 154, 153, 800, 1271), (1320, 30, 29, 851, 852), (779, 138, 137, 777), (1355, 12, 11, 1354), (856, 22, 21, 853, 858, 857), (935, 76, 75, 1405, 934), (1377, 9, 8, 880), (826, 36, 35, 824), (1395, 69, 68, 1393), (962, 101, 100, 960), (805, 150, 149, 806), (759, 61, 60, 762), (768, 129, 1142, 1261, 789), (915, 81, 80, 941, 942), (1289, 33, 1044, 1290, 1291), (783, 140, 139, 780, 781, 782), (830, 40, 39, 866), (918, 893, 891, 892, 1530, 1542, 1529), (808, 146, 145, 814, 815), (1301, 1303, 1338, 1339, 1340, 1491, 1504, 1503, 1502, 1494), (1401, 928, 927, 926, 1524, 1552, 1551, 1522), (900, 91, 90, 902, 901), (973, 118, 117, 975), (1446, 106, 105, 971, 970), (811, 148, 147, 809, 810), (747, 48, 47, 840, 841), (1288, 34, 33, 1289), (845, 18, 17, 846, 847), (758, 55, 54, 753), (986, 114, 113, 990), (824, 35, 34, 1288, 1295), (796, 155, 154, 1270, 797), (766, 130, 129, 768, 767), (937, 77, 76, 935, 936), (862, 26, 25, 864), (837, 45, 44, 836), (938, 78, 77, 937), (772, 133, 132, 770, 771), (892, 894, 895, 896, 1525, 1554, 1530), (777, 137, 136, 776, 778), (756, 56, 55, 758, 757), (854, 20, 19, 850), (917, 83, 82, 914, 916), (813, 144, 143, 787, 812), (886, 13, 12, 1355, 885, 884), (1254, 1253, 702), (861, 23, 22, 856), (1437, 1435, 1436, 732), (984, 110, 109, 980), (1380, 905, 1352, 878, 1351, 735, 674), (1396, 923, 921, 922, 1531, 1541, 1540, 1534), (1428, 97, 1110, 1427), (940, 79, 78, 938, 939), (819, 818, 1292, 821, 1483, 1485, 1482), (1452, 976, 974, 1443, 1595, 1593), (836, 44, 43, 834, 835), (1269, 798, 799, 731), (896, 897, 898, 899, 1539, 1525), (839, 46, 45, 837, 838), (829, 41, 40, 830, 831), (1263, 158, 157, 793), (1427, 1110, 127, 1425, 1426), (1340, 827, 828, 1477, 1505, 1491), (943, 121, 120, 944), (975, 117, 116, 979, 977, 978), (890, 16, 15, 888, 889), (1315, 32, 31, 844, 1314), (821, 822, 825, 1484, 1486, 1483), (959, 99, 98, 957), (866, 39, 38, 867), (770, 132, 131, 769), (983, 115, 114, 986, 987), (954, 953, 952, 951, 1585, 1583), (1420, 124, 123, 945, 950), (795, 156, 155, 796), (903, 89, 88, 904), (909, 86, 85, 910), (873, 870, 869, 1343, 464, 1467), (1236, 765, 666), (880, 8, 7, 1350), (875, 5, 4, 1344, 876), (840, 47, 46, 839), (963, 102, 101, 962, 964), (1348, 872, 874, 873, 1467, 1468), (780, 139, 138, 779), (992, 112, 111, 988), (846, 17, 16, 890), (776, 136, 135, 1247), (1429, 956, 955, 954, 1583, 1584), (1438, 103, 102, 963, 965), (834, 43, 42, 832, 833), (904, 88, 87, 906, 907), (800, 153, 152, 801), (853, 21, 20, 854), (1290, 1044, 63, 820), (931, 73, 72, 1400, 929), (787, 143, 142, 786), (932, 74, 73, 931, 930), (1357, 883, 882, 881, 1380, 674, 1469), (922, 920, 919, 918, 1529, 1543, 1531), (1444, 967, 966, 1437, 732, 662, 234), (769, 131, 130, 766), (971, 105, 104, 1439, 972), (823, 816, 817, 819, 1482, 1478, 1476), (910, 85, 84, 913, 912, 911), (749, 51, 50, 751), (1343, 842, 843, 1466, 464), (464, 1466, 694), (1466, 1465, 463, 694), (1467, 464, 675), (1468, 1467, 675, 401), (735, 1468, 401, 676), (1469, 674, 736), (1469, 1470, 1356, 1357), (1471, 1472, 1318, 1317, 1362, 1361), (1470, 1471, 1361, 1360, 1359, 1358, 1356), (1474, 1473, 1330, 1326, 1325, 1321, 1322), (1472, 1474, 1322, 1319, 1318), (1473, 1475, 1328, 1330), (1475, 669, 1337, 1336, 1333, 1329, 1328), (1465, 728, 693, 463), (1477, 1476, 459, 692), (1476, 1478, 691, 459), (1478, 1479, 458, 691), (1479, 1481, 690, 458), (1481, 1480, 1515, 690), (1482, 1485, 1483, 1479, 1478), (1483, 1486, 1484, 1481, 1479), (743, 1499, 1498, 1489, 1310, 1309, 1307, 1308), (1495, 1501, 1500, 1487, 666, 765, 1234, 1233, 1229, 1228), (1494, 1502, 1503, 1504, 1491, 667, 270), (1491, 1505, 1477, 692, 460, 667), (1488, 1507, 1506, 1490, 1227, 1222, 1221), (1489, 1508, 1492, 1313, 1312, 1311, 1310), (1494, 1510, 1509, 743, 1305, 1304, 1302, 1301), (1487, 1493, 666), (1484, 1493, 1480, 1481), (1496, 1511, 1488, 1221, 1220, 1223, 1218), (1490, 1512, 1497, 1225, 1226, 1227), (1492, 1513, 1496, 1218, 1217, 1219, 1313), (1497, 1514, 1495, 1228, 1230, 1224, 1225), (690, 1515, 457), (1515, 729, 689, 457), (1517, 1518, 1489, 1498, 1499, 743), (1516, 1518, 523), (706, 1517, 743), (1520, 1519, 1488, 1511, 1496, 522), (1521, 742, 705), (1519, 1521, 705, 1490, 1506, 1507, 1488), (1534, 1540, 1541, 1531, 1568, 1567, 659), (1529, 1542, 1530, 1565, 1563), (1531, 1543, 1529, 1563, 1568), (1536, 1546, 1545, 1544, 1526, 1373, 1374, 1375, 1376, 1379), (1527, 1535, 1383, 1385), (1538, 1548, 1547, 1528, 1414, 1413, 1411, 1412), (1532, 1549, 1537, 1409, 1407, 1406), (1524, 1534, 659), (1522, 1550, 1523, 1403, 1402, 1401), (1525, 1539, 1569, 1564), (1522, 1551, 1552, 1524, 659, 734, 1580, 1579), (1532, 1553, 1523, 1577, 1578), (1526, 1539, 899, 1372, 1373), (1530, 1554, 1525, 1564, 1565), (1533, 1556, 1555, 1527, 1385, 1384, 1389, 1388), (1535, 1559, 1558, 1557, 1536, 1379, 1378, 1381, 1382, 1383), (1528, 1560, 1533, 1388, 1387, 1386, 1414), (1537, 1562, 1561, 1538, 1412, 1410, 1408, 1409), (1563, 1565, 678, 406), (1565, 1564, 405, 678), (1568, 1563, 406, 679), (1566, 1567, 407, 680), (1567, 1568, 679, 407), (1569, 1570, 404, 677), (1564, 1569, 677, 405), (737, 1571, 697), (1571, 1572, 1578, 697), (1572, 1573, 1538, 1561, 1562, 1537), (1575, 1574, 1533, 1560, 1528), (1573, 1547, 1548, 1538), (1547, 1575, 1528), (1576, 696, 1535, 1527), (1574, 1576, 1527, 1555, 1556, 1533), (1578, 1577, 697), (673, 1577, 1579), (1578, 1572, 1537, 1549, 1532), (1579, 1580, 673), (1579, 1577, 1523, 1550, 1522), (1581, 1582, 729), (1581, 1480, 1493, 1487), (1584, 1583, 416, 683), (1583, 1585, 682, 416), (1585, 1586, 415, 682), (1586, 733, 681, 415), (1588, 1587, 1463, 1464, 1460, 1461), (1587, 1589, 1458, 1459, 1462, 1463), (1591, 1590, 672, 1440, 1441, 1445, 1447, 1451), (1592, 1591, 1451, 1450), (1589, 1592, 1450, 1449, 1454, 1458), (1593, 1594, 1457, 1453, 1452), (1594, 1588, 1461, 1456, 1455, 1457), (1593, 1595, 739), (1596, 1584, 683, 417), (1597, 1596, 417, 684), (1598, 1590, 1591), (479, 1598, 1591, 1592), (1599, 1601, 686, 448), (1600, 1599, 448, 687), (1601, 1602, 447, 686), (1602, 1603, 685, 447), (1604, 1600, 687, 449), (1605, 1604, 449, 688), (1608, 1606, 1284, 1259, 1258, 1257, 1619), (1606, 1607, 1287, 1286, 1285, 1284), (1609, 1610, 740, 1624, 1625), (1607, 1609, 1625, 1283, 1282, 1281, 1287), (1611, 1608, 1619, 1621, 1618), (741, 1611, 1618, 1617), (1612, 1615, 1614, 1600, 1604), (1613, 1616, 1612, 1604, 1605, 730), (1618, 1621, 1619, 1257, 1256, 1255, 1254, 702), (1617, 1618, 702), (1617, 1622, 1620, 671, 741), (1625, 1624, 1279, 1280, 1283), (1624, 1626, 1276, 1277, 1278, 1279), (1626, 1623, 1274, 1275, 1276)])
me_cone.polygons.foreach_set('use_smooth', [True] * 814)
me_cone.use_remesh_preserve_volume = False
me_cone.use_remesh_preserve_attributes = False
me_cone.use_mirror_vertex_groups = False
me_cone.update()
me_cone_011 = bpy.data.meshes.new('Cone.011')
me_cone_011.from_pydata([], [], [])
_uv = me_cone_011.uv_layers.new(name='UVMap')
_uv.uv.foreach_set('vector', [])
me_cone_011.use_remesh_preserve_volume = False
me_cone_011.use_remesh_preserve_attributes = False
me_cone_011.use_mirror_vertex_groups = False
me_cone_011.update()
me_cube = bpy.data.meshes.new('Cube')
me_cube.from_pydata([], [], [])
me_cube.materials.append(mat_material)
me_cube.use_remesh_preserve_volume = False
me_cube.use_remesh_preserve_attributes = False
me_cube.use_mirror_vertex_groups = False
me_cube.update()
me_cube_001 = bpy.data.meshes.new('Cube.001')
me_cube_001.from_pydata([(-0.9542, -0.7718, -0.6188), (-0.9607, -0.586, -0.4255), (-0.9545, -0.7645, -0.5592), (-0.9555, -0.7391, -0.5054), (-0.9569, -0.698, -0.4626), (-0.9587, -0.6452, -0.4351), (-1.0, 0.6085, -0.4217), (-1.007, 0.8082, -0.6139), (-1.002, 0.6684, -0.431), (-1.004, 0.7231, -0.4582), (-1.006, 0.7673, -0.5007), (-1.006, 0.7966, -0.5543), (-0.6444, 1.063, -1.47), (-0.5779, -0.9359, -1.489), (-1.056, -0.9386, -1.489), (-1.123, 1.061, -1.471), (-0.9515, 0.5181, 1.872), (-0.9105, -0.7143, 1.86), (-1.064, -0.7152, 1.86), (-1.105, 0.5172, 1.872), (1.049, 1.02, -0.3587), (1.115, -0.9802, -0.3605), (-1.006, 0.839, -1.473), (-0.9537, -0.7407, -1.488), (0.9499, -0.687, -0.4625), (0.8864, -0.7285, -0.5053), (0.807, -0.7544, -0.5591), (0.99, -0.634, -0.435), (0.7181, -0.7622, -0.6187), (0.8412, 0.7779, -0.5006), (0.9074, 0.7341, -0.458), (0.6676, 0.8178, -0.6138), (1.003, -0.5747, -0.4254), (0.7586, 0.8067, -0.5542), (0.9669, 0.6198, -0.4216), (0.9507, 0.6796, -0.4308), (-0.637, 0.8411, -1.473), (-0.5845, -0.7386, -1.488), (0.9525, 0.9319, 0.04092), (1.016, -0.9316, 0.03574), (0.6514, 0.8393, 0.4557), (0.7087, -0.8819, 0.4502), (0.32, 0.7453, 0.876), (0.363, -0.8307, 0.8792), (-0.05908, 0.6693, 1.213), (-0.01912, -0.7913, 1.214), (-0.474, 0.5858, 1.583), (-0.437, -0.7482, 1.581), (-1.001, 0.6385, -0.4263), (-0.02585, 0.674, -0.4309), (-1.003, 0.6958, -0.4446), (-0.04838, 0.7286, -0.4581), (-1.005, 0.7452, -0.4794), (-0.08218, 0.7726, -0.5006), (-1.006, 0.782, -0.5275), (-0.1239, 0.8017, -0.5543), (-1.007, 0.8024, -0.5841), (-0.1696, 0.813, -0.6138), (0.02092, -0.5803, -0.4254), (-0.9597, -0.6156, -0.4303), (-0.9578, -0.6716, -0.4489), (-0.9562, -0.7185, -0.484), (-0.955, -0.7518, -0.5323), (-0.9544, -0.7682, -0.589), (-0.9806, 0.01127, -0.4236), (-0.5812, -0.8372, -1.489), (-0.8387, 1.062, -1.47), (-0.7053, 0.5517, 1.733), (-0.7722, -0.937, -1.489), (-0.6663, -0.7315, 1.726), (-0.9998, 0.06158, -1.48), (-1.053, -0.8272, 0.1907), (-1.107, 0.7887, 0.2061), (-0.931, -0.09812, 1.866), (-0.9836, 0.5179, 1.872), (-0.9426, -0.7145, 1.86), (-0.9953, -0.09849, 1.866), (0.2022, 1.042, -0.9146), (0.2687, -0.958, -0.925), (1.082, 0.01989, -0.3596), (-0.98, 0.04913, -1.48), (0.8467, -0.7415, -0.5322), (0.9699, -0.6605, -0.4488), (0.7626, -0.7583, -0.5889), (0.8743, 0.756, -0.4793), (0.7131, 0.8123, -0.584), (0.9963, -0.6044, -0.4302), (0.9182, -0.7078, -0.4839), (0.7999, 0.7923, -0.5274), (0.9291, 0.7069, -0.4444), (0.0153, 0.8294, -1.043), (-0.8216, 0.84, -1.473), (0.9588, 0.6497, -0.4262), (-0.7691, -0.7396, -1.488), (0.9847, 0.02255, -0.4235), (0.06683, -0.7504, -1.053), (-1.006, 0.8236, -1.043), (0.01563, -0.6396, -0.435), (-0.07375, -0.7595, -0.5592), (-0.6407, 0.9523, -1.472), (-0.003512, -0.6925, -0.4626), (-0.118, -0.767, -0.6188), (-0.9539, -0.7563, -1.053), (-0.03452, -0.7338, -0.5054), (-0.01679, 0.6141, -0.4216), (1.001, 0.9759, -0.1589), (1.066, -0.9559, -0.1624), (0.9842, 0.0001441, 0.03833), (0.802, 0.8856, 0.2483), (0.8623, -0.9068, 0.243), (0.68, -0.02132, 0.4529), (0.4857, 0.7923, 0.6658), (0.5358, -0.8563, 0.6647), (0.3415, -0.04269, 0.8776), (0.1304, 0.7073, 1.045), (0.172, -0.811, 1.047), (-0.0391, -0.06103, 1.213), (-0.2665, 0.6276, 1.398), (-0.2281, -0.7698, 1.397), (-0.4555, -0.08118, 1.582), (-0.6858, -0.08991, 1.729), (-0.2473, -0.07111, 1.398), (0.1512, -0.05186, 1.046), (0.5108, -0.03201, 0.6653), (0.8321, -0.01059, 0.2456), (-0.4956, 0.8265, -1.043), (-0.01902, -0.7131, -0.484), (-0.05414, -0.7466, -0.5323), (0.002069, 0.01691, -0.4235), (0.006057, -0.666, -0.4488), (-0.09589, -0.7633, -0.589), (-0.4435, -0.7533, -1.053), (0.01828, -0.61, -0.4302), (1.033, 0.01002, -0.1606), (-0.9901, -0.01872, 0.1984), (-0.9631, -0.0983, 1.866), (-0.1467, 0.8073, -0.584), (-0.1031, 0.7871, -0.5274), (-0.06528, 0.7506, -0.4794), (-0.03711, 0.7013, -0.4445), (-0.02132, 0.6441, -0.4263), (0.8233, 0.8921, 0.2189), (0.9076, -0.9141, 0.1818), (-1.007, 0.2858, -1.478), (-1.001, 0.07236, 1.868), (-0.9967, 0.1788, 0.2003), (-0.9892, -0.2816, 1.864), (-0.9837, -0.2115, 0.1966), (-0.993, -0.141, -1.482), (-1.013, 0.4662, -1.476), (-1.006, 0.2136, 1.869), (-1.002, 0.3396, 0.2018), (-0.9867, -0.3326, -1.484), (-0.978, -0.3822, 0.195), (-0.9842, -0.4314, 1.863), (-1.037, 0.6126, -1.475), (-1.029, 0.3481, 1.87), (-1.025, 0.4801, 0.2031), (-0.9982, -0.5694, 1.862), (-0.9894, -0.5989, 0.1929), (-0.9954, -0.6279, -1.487), (-1.062, 0.8304, -1.473), (-1.05, 0.4303, 1.871), (-1.049, 0.6301, 0.2046), (-1.009, -0.7802, -1.488), (-1.004, -0.7134, 0.1918), (-1.014, -0.6462, 1.861), (-13.48, 3.464, -0.01462), (-13.46, 3.263, 0.1756), (-13.38, 3.431, 0.03988), (-13.32, 3.39, 0.09067), (-13.31, 3.346, 0.1328), (-13.36, 3.302, 0.162), (-15.74, 2.573, 0.2779), (-16.5, 2.551, 0.1207), (-15.87, 2.543, 0.2745), (-16.03, 2.524, 0.2545), (-16.2, 2.519, 0.2197), (-16.36, 2.528, 0.1736), (-18.87, 2.941, -0.6069), (-15.08, 4.103, -0.7896), (-14.85, 3.947, -0.8235), (-18.64, 2.785, -0.6409), (-11.02, 1.528, 2.348), (-8.685, 2.244, 2.236), (-8.611, 2.194, 2.225), (-10.95, 1.478, 2.337), (-17.37, 2.987, 0.5144), (-13.54, 4.141, 0.3471), (-18.27, 2.95, -0.6534), (-15.27, 3.868, -0.7978), (-14.23, 3.97, 0.2682), (-14.21, 3.993, 0.2214), (-14.23, 4.008, 0.165), (-14.3, 3.94, 0.3004), (-14.29, 4.011, 0.1041), (-17.09, 3.124, 0.3508), (-16.95, 3.15, 0.3902), (-17.31, 3.099, 0.2396), (-14.4, 3.906, 0.315), (-17.21, 3.106, 0.2989), (-16.68, 3.217, 0.4176), (-16.81, 3.182, 0.4132), (-18.45, 3.071, -0.6272), (-15.45, 3.989, -0.7716), (-16.36, 2.811, 0.8615), (-12.8, 3.888, 0.7027), (-15.21, 2.563, 1.208), (-11.93, 3.558, 1.06), (-14.04, 2.303, 1.556), (-11.01, 3.207, 1.428), (-13.05, 2.057, 1.828), (-10.24, 2.896, 1.707), (-11.95, 1.788, 2.127), (-9.398, 2.555, 2.014), (-15.8, 2.558, 0.2762), (-16.34, 2.862, 0.3439), (-15.95, 2.533, 0.2645), (-16.49, 2.837, 0.3223), (-16.11, 2.522, 0.2371), (-16.64, 2.822, 0.2852), (-16.28, 2.524, 0.1966), (-16.79, 2.817, 0.2362), (-16.43, 2.54, 0.1471), (-16.9, 2.825, 0.1801), (-13.93, 3.584, 0.2453), (-13.41, 3.282, 0.1688), (-13.34, 3.324, 0.1474), (-13.32, 3.368, 0.1117), (-13.35, 3.41, 0.06528), (-13.43, 3.447, 0.01263), (-14.6, 2.918, 0.2268), (-15.26, 4.046, -0.7806), (-18.77, 2.878, -0.6207), (-11.48, 1.658, 2.243), (-14.98, 4.04, -0.8034), (-9.034, 2.4, 2.13), (-16.78, 3.395, -0.7258), (-11.72, 3.07, 0.706), (-14.79, 2.131, 0.8536), (-9.854, 1.886, 2.292), (-11.01, 1.517, 2.346), (-8.67, 2.234, 2.234), (-9.824, 1.865, 2.288), (-18.12, 2.964, -0.04627), (-14.31, 4.122, -0.2212), (-15.46, 3.564, 0.4307), (-16.77, 3.409, -0.7256), (-14.22, 4.0, 0.1932), (-14.27, 3.955, 0.2843), (-14.26, 4.009, 0.1345), (-17.02, 3.137, 0.3705), (-17.26, 3.103, 0.2692), (-14.35, 3.923, 0.3077), (-14.22, 3.981, 0.2448), (-17.15, 3.115, 0.3248), (-16.88, 3.166, 0.4017), (-17.88, 3.085, -0.1938), (-18.36, 3.01, -0.6403), (-16.75, 3.199, 0.4154), (-15.36, 3.928, -0.7847), (-15.54, 3.561, 0.3663), (-14.87, 4.0, -0.3337), (-17.38, 2.75, -0.2664), (-13.83, 3.621, 0.2312), (-13.8, 3.719, 0.1024), (-18.66, 3.006, -0.6171), (-13.77, 3.658, 0.2005), (-13.89, 3.738, 0.04475), (-14.38, 3.666, -0.4062), (-13.76, 3.692, 0.1561), (-16.21, 2.895, 0.3478), (-16.86, 2.899, 0.688), (-13.17, 4.015, 0.5249), (-14.58, 3.35, 0.7821), (-15.79, 2.687, 1.035), (-12.36, 3.723, 0.8814), (-13.57, 3.06, 1.134), (-14.63, 2.433, 1.382), (-11.47, 3.382, 1.244), (-12.53, 2.755, 1.492), (-13.54, 2.18, 1.692), (-10.63, 3.051, 1.568), (-11.64, 2.476, 1.768), (-12.5, 1.922, 1.977), (-9.82, 2.725, 1.861), (-10.68, 2.171, 2.07), (-10.26, 2.029, 2.186), (-11.16, 2.324, 1.919), (-12.08, 2.615, 1.63), (-13.05, 2.907, 1.313), (-14.08, 3.205, 0.958), (-17.63, 2.918, -0.2301), (-13.77, 3.675, 0.1783), (-13.78, 3.705, 0.1292), (-15.07, 3.239, 0.2966), (-13.8, 3.639, 0.2158), (-13.84, 3.728, 0.07359), (-14.62, 3.833, -0.37), (-13.88, 3.603, 0.2383), (-15.02, 3.457, 0.6064), (-13.3, 2.63, 0.7862), (-9.839, 1.876, 2.29), (-16.84, 2.821, 0.2082), (-16.71, 2.82, 0.2607), (-16.57, 2.829, 0.3038), (-16.41, 2.85, 0.3331), (-16.27, 2.878, 0.3458), (-15.87, 2.705, 1.01), (-12.49, 3.772, 0.8287), (-17.21, 3.265, -0.7054), (-10.15, 1.766, 2.303), (-13.67, 2.515, 0.8042), (-9.476, 1.971, 2.271), (-12.93, 2.742, 0.7686), (-16.4, 3.513, -0.7443), (-17.55, 3.16, -0.6889), (-10.42, 1.684, 2.316), (-13.98, 2.422, 0.8189), (-16.04, 3.624, -0.7619), (-12.61, 2.841, 0.753), (-9.192, 2.058, 2.257), (-17.82, 3.069, -0.6768), (-10.66, 1.599, 2.327), (-14.23, 2.334, 0.8305), (-8.921, 2.133, 2.243), (-12.19, 2.961, 0.7319), (-15.47, 3.79, -0.7901), (-18.23, 2.936, -0.6582), (-10.81, 1.545, 2.333), (-14.51, 2.241, 0.8429), (-15.17, 3.872, -0.8054), (-11.96, 3.021, 0.7201), (-8.767, 2.171, 2.235)], [], [(140, 49, 35, 92), (139, 51, 30, 89), (138, 53, 29, 84), (137, 55, 33, 88), (136, 57, 31, 85), (12, 99, 36, 91, 22, 80, 23, 93, 37, 65, 13, 68, 14, 164, 160, 152, 148, 70, 143, 149, 155, 161, 15, 66), (135, 76, 146, 154, 158, 166, 18, 75), (12, 77, 20, 79, 21, 78, 13, 65, 37, 95, 28, 83, 26, 81, 25, 87, 24, 82, 27, 86, 32, 94, 34, 92, 35, 89, 30, 84, 29, 88, 33, 85, 31, 90, 36, 99), (13, 78, 21, 106, 39, 142, 71, 14, 68), (134, 76, 144, 145), (16, 67, 46, 117, 44, 114, 42, 111, 40, 108, 141, 72, 19, 74), (133, 105, 38, 107), (22, 96, 7, 56, 11, 54, 10, 52, 9, 50, 8, 48, 6, 64, 1, 59, 5, 60, 4, 61, 3, 62, 2, 63, 0, 102, 23, 80), (132, 59, 1, 58), (131, 101, 28, 95), (130, 63, 2, 98), (129, 60, 5, 97), (128, 64, 6, 104), (127, 62, 3, 103), (126, 61, 4, 100), (125, 96, 22, 91), (124, 108, 40, 110), (123, 111, 42, 113), (122, 114, 44, 116), (121, 117, 46, 119), (120, 67, 16, 73), (69, 120, 73, 17), (47, 119, 120, 69), (119, 46, 67, 120), (118, 121, 119, 47), (45, 116, 121, 118), (116, 44, 117, 121), (115, 122, 116, 45), (43, 113, 122, 115), (113, 42, 114, 122), (112, 123, 113, 43), (41, 110, 123, 112), (110, 40, 111, 123), (109, 124, 110, 41), (39, 107, 124, 109, 142), (107, 38, 141, 108, 124), (90, 125, 91, 36), (31, 57, 125, 90), (57, 7, 96, 125), (87, 126, 100, 24), (25, 103, 126, 87), (103, 3, 61, 126), (81, 127, 103, 25), (26, 98, 127, 81), (98, 2, 62, 127), (94, 128, 104, 34), (32, 58, 128, 94), (58, 1, 64, 128), (82, 129, 97, 27), (24, 100, 129, 82), (100, 4, 60, 129), (83, 130, 98, 26), (28, 101, 130, 83), (101, 0, 63, 130), (93, 131, 95, 37), (23, 102, 131, 93), (102, 0, 101, 131), (86, 132, 58, 32), (27, 97, 132, 86), (97, 5, 59, 132), (106, 133, 107, 39), (21, 79, 133, 106), (79, 20, 105, 133), (70, 134, 145, 143), (14, 71, 165, 164), (71, 18, 166, 165), (73, 135, 75, 17), (16, 74, 135, 73), (74, 19, 162, 156, 150, 144, 76, 135), (55, 136, 85, 33), (11, 56, 136, 55), (56, 7, 57, 136), (53, 137, 88, 29), (10, 54, 137, 53), (54, 11, 55, 137), (51, 138, 84, 30), (9, 52, 138, 51), (52, 10, 53, 138), (49, 139, 89, 35), (8, 50, 139, 49), (50, 9, 51, 139), (104, 140, 92, 34), (6, 48, 140, 104), (48, 8, 49, 140), (72, 141, 38, 105, 20, 77, 12, 66, 15), (71, 142, 109, 41, 112, 43, 115, 45, 118, 47, 69, 17, 75, 18), (145, 144, 150, 151), (143, 145, 151, 149), (147, 146, 76, 134), (148, 147, 134, 70), (151, 150, 156, 157), (149, 151, 157, 155), (153, 154, 146, 147), (152, 153, 147, 148), (155, 157, 163, 161), (157, 156, 162, 163), (159, 158, 154, 153), (160, 159, 153, 152), (163, 162, 19, 72), (161, 163, 72, 15), (165, 166, 158, 159), (164, 165, 159, 160), (307, 216, 202, 259), (306, 218, 197, 256), (305, 220, 196, 251), (304, 222, 200, 255), (303, 224, 198, 252), (179, 266, 203, 258, 189, 247, 190, 260, 204, 232, 180, 235, 181, 331, 327, 319, 315, 237, 310, 316, 322, 328, 182, 233), (302, 243, 313, 321, 325, 333, 185, 242), (179, 244, 187, 246, 188, 245, 180, 232, 204, 262, 195, 250, 193, 248, 192, 254, 191, 249, 194, 253, 199, 261, 201, 259, 202, 256, 197, 251, 196, 255, 200, 252, 198, 257, 203, 266), (180, 245, 188, 273, 206, 309, 238, 181, 235), (301, 243, 311, 312), (183, 234, 213, 284, 211, 281, 209, 278, 207, 275, 308, 239, 186, 241), (300, 272, 205, 274), (189, 263, 174, 223, 178, 221, 177, 219, 176, 217, 175, 215, 173, 231, 168, 226, 172, 227, 171, 228, 170, 229, 169, 230, 167, 269, 190, 247), (299, 226, 168, 225), (298, 268, 195, 262), (297, 230, 169, 265), (296, 227, 172, 264), (295, 231, 173, 271), (294, 229, 170, 270), (293, 228, 171, 267), (292, 263, 189, 258), (291, 275, 207, 277), (290, 278, 209, 280), (289, 281, 211, 283), (288, 284, 213, 286), (287, 234, 183, 240), (236, 287, 240, 184), (214, 286, 287, 236), (286, 213, 234, 287), (285, 288, 286, 214), (212, 283, 288, 285), (283, 211, 284, 288), (282, 289, 283, 212), (210, 280, 289, 282), (280, 209, 281, 289), (279, 290, 280, 210), (208, 277, 290, 279), (277, 207, 278, 290), (276, 291, 277, 208), (206, 274, 291, 276, 309), (274, 205, 308, 275, 291), (257, 292, 258, 203), (198, 224, 292, 257), (224, 174, 263, 292), (254, 293, 267, 191), (192, 270, 293, 254), (270, 170, 228, 293), (248, 294, 270, 192), (193, 265, 294, 248), (265, 169, 229, 294), (261, 295, 271, 201), (199, 225, 295, 261), (225, 168, 231, 295), (249, 296, 264, 194), (191, 267, 296, 249), (267, 171, 227, 296), (250, 297, 265, 193), (195, 268, 297, 250), (268, 167, 230, 297), (260, 298, 262, 204), (190, 269, 298, 260), (269, 167, 268, 298), (253, 299, 225, 199), (194, 264, 299, 253), (264, 172, 226, 299), (273, 300, 274, 206), (188, 246, 300, 273), (246, 187, 272, 300), (237, 301, 312, 310), (181, 238, 332, 331), (238, 185, 333, 332), (240, 302, 242, 184), (183, 241, 302, 240), (241, 186, 329, 323, 317, 311, 243, 302), (222, 303, 252, 200), (178, 223, 303, 222), (223, 174, 224, 303), (220, 304, 255, 196), (177, 221, 304, 220), (221, 178, 222, 304), (218, 305, 251, 197), (176, 219, 305, 218), (219, 177, 220, 305), (216, 306, 256, 202), (175, 217, 306, 216), (217, 176, 218, 306), (271, 307, 259, 201), (173, 215, 307, 271), (215, 175, 216, 307), (239, 308, 205, 272, 187, 244, 179, 233, 182), (238, 309, 276, 208, 279, 210, 282, 212, 285, 214, 236, 184, 242, 185), (312, 311, 317, 318), (310, 312, 318, 316), (314, 313, 243, 301), (315, 314, 301, 237), (318, 317, 323, 324), (316, 318, 324, 322), (320, 321, 313, 314), (319, 320, 314, 315), (322, 324, 330, 328), (324, 323, 329, 330), (326, 325, 321, 320), (327, 326, 320, 319), (330, 329, 186, 239), (328, 330, 239, 182), (332, 333, 325, 326), (331, 332, 326, 327)])
me_cube_001.materials.append(mat_material_001)
me_cube_001.use_remesh_preserve_volume = False
me_cube_001.use_remesh_preserve_attributes = False
me_cube_001.use_mirror_vertex_groups = False
me_cube_001.update()

# ---- objects
ob_cube_003 = bpy.data.objects.new('Cube.003', me_cube_003)
ob_cube_002 = bpy.data.objects.new('Cube.002', me_cube_002)
ob_cone = bpy.data.objects.new('Cone', me_cone)
ob_lamp = bpy.data.objects.new('Lamp', light_lamp)
ob_camera = bpy.data.objects.new('Camera', cam_camera)
ob_dragon_2_001 = bpy.data.objects.new('Dragon 2.001', me_cone_011)
ob_cube = bpy.data.objects.new('Cube', me_cube)
ob_cube_001 = bpy.data.objects.new('Cube.001', me_cube_001)

# ---- transforms, parenting, visibility, modifiers, constraints
ob_cube_003.location = (-1.541, -0.8264, 0.1029)
ob_cube_003.rotation_euler = (-0.004008, -0.2509, -2.666)
ob_cube_003.scale = (0.1849, 0.4452, 1.0)
ob_cube_003.lock_rotations_4d = False
ob_cube_003.empty_display_type = 'ARROWS'
ob_cube_003.lineart.crease_threshold = 0.0
ob_cube_002.location = (1.529, -0.7263, 0.1029)
ob_cube_002.rotation_euler = (-0.004008, -0.2509, -0.4121)
ob_cube_002.scale = (0.1849, 0.4452, 1.0)
ob_cube_002.lock_rotations_4d = False
ob_cube_002.empty_display_type = 'ARROWS'
ob_cube_002.lineart.crease_threshold = 0.0
ob_cone.location = (0.0, 0.0, 0.26)
ob_cone.lineart.crease_threshold = 0.0
ob_lamp.location = (4.076, 1.005, 5.904)
ob_lamp.rotation_euler = (0.6503, 0.05522, 1.866)
ob_lamp.lock_rotations_4d = False
ob_lamp.empty_display_type = 'ARROWS'
ob_lamp.color = (0.0, 0.0, 0.0, 0.0)
ob_lamp.lineart.crease_threshold = 0.0
ob_camera.location = (7.481, -6.508, 5.344)
ob_camera.rotation_euler = (1.109, 0.0, 0.8149)
ob_camera.lock_rotations_4d = False
ob_camera.empty_display_type = 'ARROWS'
ob_camera.color = (0.0, 0.0, 0.0, 0.0)
ob_camera.display_type = 'WIRE'
ob_camera.lineart.crease_threshold = 0.0
ob_dragon_2_001.location = (1.988, -1.686, -0.05437)
ob_dragon_2_001.lineart.crease_threshold = 0.0
ob_cube.location = (1.501, 0.7972, 0.09883)
ob_cube.rotation_euler = (0.0009943, -0.2424, 0.5229)
ob_cube.scale = (0.1849, 0.4452, 1.0)
ob_cube.lock_rotations_4d = False
ob_cube.empty_display_type = 'ARROWS'
ob_cube.lineart.crease_threshold = 0.0
ob_cube_001.location = (1.529, 0.7426, 0.1029)
ob_cube_001.rotation_euler = (-0.004008, -0.2509, 0.4489)
ob_cube_001.scale = (0.1849, 0.4452, 1.0)
ob_cube_001.lock_rotations_4d = False
ob_cube_001.empty_display_type = 'ARROWS'
ob_cube_001.lineart.crease_threshold = 0.0

# ---- collection membership
col_collection_1.objects.link(ob_cube_003)
col_collection_1.objects.link(ob_cube_002)
col_collection_1.objects.link(ob_cone)
col_collection_1.objects.link(ob_lamp)
col_collection_1.objects.link(ob_camera)
col_collection_1.objects.link(ob_dragon_2_001)
col_collection_1.objects.link(ob_cube)
col_collection_1.objects.link(ob_cube_001)

# ---- scene / render settings (as saved in the file)
scene.camera = ob_camera
scene.frame_start = 1; scene.frame_end = 250; scene.frame_set(1)
scene.render.engine = 'BLENDER_EEVEE_NEXT'
scene.render.resolution_percentage = 50
scene.render.dither_intensity = 0.0
scene.cycles.use_denoising = False
scene.cycles.samples = 128
scene.cycles.sampling_pattern = 'TABULATED_SOBOL'
scene.cycles.light_sampling_threshold = 0.0
scene.cycles.use_adaptive_sampling = False
scene.cycles.use_light_tree = False
scene.cycles.blur_glossy = 0.0
scene.cycles.sample_clamp_indirect = 0.0
scene.view_settings.view_transform = 'Standard'
bpy.context.view_layer.update()
